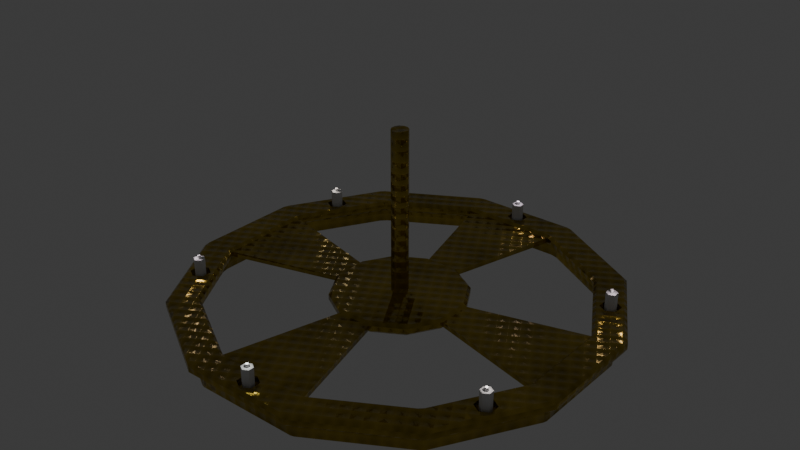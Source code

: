 # Source: Lustre_Better.blend  (saved by Blender 4.1.24; exported with 4.5.12 LTS)
import bpy
from mathutils import Matrix  # noqa: F401  (used for matrix-valued properties, if any)

bpy.ops.wm.read_factory_settings(use_empty=True)
scene = bpy.context.scene
scene.name = 'Scene'

# ---- images (referenced by path relative to the original .blend; pixels are not part of the script)
import os
ASSET_DIR = os.environ.get("B2B_ASSET_DIR", "")  # directory of the original .blend (textures are referenced by path, not embedded)
HERE = os.path.dirname(os.path.abspath(__file__))  # packed textures are extracted next to this script under _unpacked/

def load_image(name, relpath, width, height, colorspace="sRGB"):
    """Load a texture the original file referenced (path relative to the .blend, or extracted next to this script)."""
    p = next((c for c in (os.path.join(HERE, relpath), os.path.join(ASSET_DIR, relpath)) if relpath and os.path.exists(c)), "")
    if p:
        img = bpy.data.images.load(p, check_existing=True)
        img.name = name
    else:  # same state as the original file: an image datablock whose file is absent (Cycles renders it pink)
        img = bpy.data.images.new(name, width, height)
        img.source = "FILE"
        img.filepath = "//" + (relpath or name)
    img.colorspace_settings.name = colorspace
    return img
img_albedo_lustre = load_image('Albedo Lustre', 'Albedo Lustre.png', 1024, 1024, 'sRGB')

# ---- materials (node trees are filled in below, after node groups)
mat_brass = bpy.data.materials.new('Brass')
mat_candle = bpy.data.materials.new('Candle')

# ---- material node trees
mat_brass.use_nodes = True; mat_brass.node_tree.nodes.clear()
_N = mat_brass.node_tree.nodes; _L = mat_brass.node_tree.links
n0 = _N.new('ShaderNodeBsdfPrincipled'); n0.name = 'Principled BSDF'; n0.location = (10, 300)
n0.inputs[1].default_value = 0.9309
n0.inputs[2].default_value = 0.1972
n0.inputs[27].default_value = (0.0, 0.0, 0.0, 1.0)
n1 = _N.new('ShaderNodeOutputMaterial'); n1.name = 'Material Output'; n1.location = (300, 300)
n2 = _N.new('ShaderNodeTexNoise'); n2.name = 'Noise Texture'; n2.location = (-1121, 227)
n2.inputs[2].default_value = 14.9
n2.inputs[3].default_value = 15.0
n3 = _N.new('ShaderNodeValToRGB'); n3.name = 'Color Ramp'; n3.location = (-485, 313)
while len(n3.color_ramp.elements) > 1: n3.color_ramp.elements.remove(n3.color_ramp.elements[-1])
n3.color_ramp.elements[0].position = 0.0; n3.color_ramp.elements[0].color = (0.0, 0.0, 0.0, 1.0)
_e = n3.color_ramp.elements.new(1.0); _e.color = (0.8002, 0.5738, 0.0836, 1.0)
n4 = _N.new('ShaderNodeTexVoronoi'); n4.name = 'Voronoi Texture'; n4.location = (-1117, -124)
n4.normalize = True
n4.inputs[2].default_value = 80.0
n4.inputs[5].default_value = 0.0
n4.inputs[8].default_value = 0.0
n5 = _N.new('ShaderNodeMix'); n5.name = 'Mix'; n5.location = (-801, 174)
n5.clamp_factor = False
n5.inputs[0].default_value = 0.2467
n6 = _N.new('ShaderNodeBump'); n6.name = 'Bump'; n6.location = (-338, 41)
n6.inputs[0].default_value = 0.2267
n6.inputs[1].default_value = 1.0
n6.inputs[2].default_value = 1.0
n7 = _N.new('ShaderNodeMapping'); n7.name = 'Mapping'; n7.location = (-1301, 187)
n8 = _N.new('ShaderNodeTexCoord'); n8.name = 'Texture Coordinate'; n8.location = (-1481, 187)
n9 = _N.new('ShaderNodeTexImage'); n9.name = 'Image Texture'; n9.location = (-159, -288)
n9.image = img_albedo_lustre
n10 = _N.new('ShaderNodeUVMap'); n10.name = 'UV Map'; n10.location = (-383, -443)
n10.uv_map = 'UVMap'
_L.new(n0.outputs[0], n1.inputs[0])
_L.new(n5.outputs[0], n3.inputs[0])
_L.new(n3.outputs[0], n0.inputs[0])
_L.new(n2.outputs[0], n5.inputs[2])
_L.new(n4.outputs[0], n5.inputs[3])
_L.new(n5.outputs[0], n6.inputs[3])
_L.new(n6.outputs[0], n0.inputs[5])
_L.new(n7.outputs[0], n2.inputs[0])
_L.new(n8.outputs[2], n7.inputs[0])
_L.new(n7.outputs[0], n4.inputs[0])
_L.new(n10.outputs[0], n9.inputs[0])
n1.is_active_output = True

# ---- world
world_world = bpy.data.worlds.new('World'); scene.world = world_world
world_world.use_nodes = True; world_world.node_tree.nodes.clear()
_N = world_world.node_tree.nodes; _L = world_world.node_tree.links
n0 = _N.new('ShaderNodeOutputWorld'); n0.name = 'World Output'; n0.location = (300, 300)
n1 = _N.new('ShaderNodeBackground'); n1.name = 'Background'; n1.location = (10, 300)
n1.inputs[0].default_value = (0.05088, 0.05088, 0.05088, 1.0)
_L.new(n1.outputs[0], n0.inputs[0])
n0.is_active_output = True
world_world.color = (0.05088, 0.05088, 0.05088)
world_world.use_sun_shadow = False
world_world.sun_shadow_jitter_overblur = 0.0

# ---- lights
light_point = bpy.data.lights.new('Point', 'POINT')
light_point.color = (1.0, 0.8449, 0.9873)
light_point.transmission_factor = 0.0
light_point.energy = 0.5
light_point.shadow_maximum_resolution = 0.006
light_point.use_absolute_resolution = True
light_point_001 = bpy.data.lights.new('Point.001', 'POINT')
light_point_001.color = (0.9938, 1.0, 0.9678)
light_point_001.transmission_factor = 0.0
light_point_001.energy = 0.5
light_point_001.shadow_maximum_resolution = 0.006
light_point_001.use_absolute_resolution = True
light_point_002 = bpy.data.lights.new('Point.002', 'POINT')
light_point_002.color = (1.0, 0.9035, 0.838)
light_point_002.transmission_factor = 0.0
light_point_002.energy = 0.5
light_point_002.shadow_maximum_resolution = 0.006
light_point_002.use_absolute_resolution = True
light_point_003 = bpy.data.lights.new('Point.003', 'POINT')
light_point_003.color = (1.0, 0.8599, 0.9502)
light_point_003.transmission_factor = 0.0
light_point_003.energy = 0.5
light_point_003.shadow_maximum_resolution = 0.006
light_point_003.use_absolute_resolution = True
light_point_004 = bpy.data.lights.new('Point.004', 'POINT')
light_point_004.color = (1.0, 0.9147, 0.8866)
light_point_004.transmission_factor = 0.0
light_point_004.energy = 0.5
light_point_004.shadow_maximum_resolution = 0.006
light_point_004.use_absolute_resolution = True
light_point_005 = bpy.data.lights.new('Point.005', 'POINT')
light_point_005.color = (1.0, 0.838, 0.9035)
light_point_005.transmission_factor = 0.0
light_point_005.energy = 0.5
light_point_005.shadow_maximum_resolution = 0.006
light_point_005.use_absolute_resolution = True

# ---- meshes
me_circle_001 = bpy.data.meshes.new('Circle.001')
me_circle_001.from_pydata([(-0.01359, 3.245, 0.08939), (-0.09365, 3.199, 0.08939), (-0.09365, 3.107, 0.08939), (-0.01359, 3.06, 0.08939), (0.06647, 3.107, 0.08939), (0.06647, 3.199, 0.08939), (-2.817, 1.611, 0.08939), (-2.817, 1.518, 0.08939), (-2.737, 1.472, 0.08939), (-2.657, 1.518, 0.08939), (-2.657, 1.611, 0.08939), (-2.737, 1.657, 0.08939), (-2.804, -1.634, 0.08939), (-2.724, -1.681, 0.08939), (-2.644, -1.634, 0.08939), (-2.644, -1.542, 0.08939), (-2.724, -1.496, 0.08939), (-2.804, -1.542, 0.08939), (0.01359, -3.245, 0.08939), (0.09365, -3.199, 0.08939), (0.09365, -3.107, 0.08939), (0.01359, -3.06, 0.08939), (-0.06647, -3.107, 0.08939), (-0.06647, -3.199, 0.08939), (2.817, -1.611, 0.08939), (2.817, -1.518, 0.08939), (2.737, -1.472, 0.08939), (2.657, -1.518, 0.08939), (2.657, -1.611, 0.08939), (2.737, -1.657, 0.08939), (2.804, 1.634, 0.08939), (2.724, 1.681, 0.08939), (2.644, 1.634, 0.08939), (2.644, 1.542, 0.08939), (2.724, 1.496, 0.08939), (2.804, 1.542, 0.08939), (0.9105, 3.398, 0.04455), (0.8865, 3.205, 0.0), (0.8347, 3.219, 0.0), (-0.8347, 3.219, 0.0), (-0.8865, 3.205, 0.0), (-0.9105, 3.398, 0.04455), (-2.332, 2.37, 0.0), (-2.37, 2.332, 0.0), (-2.487, 2.487, 0.04455), (-3.205, 0.8865, 0.0), (-3.219, 0.8347, 0.0), (-3.398, 0.9105, 0.04455), (-3.219, -0.8347, 0.0), (-3.205, -0.8865, 0.0), (-3.398, -0.9105, 0.04455), (-2.37, -2.332, 0.0), (-2.332, -2.37, 0.0), (-2.487, -2.487, 0.04455), (-0.8865, -3.205, 0.0), (-0.8347, -3.219, 0.0), (-0.9105, -3.398, 0.04455), (0.8347, -3.219, 0.0), (0.8865, -3.205, 0.0), (0.9105, -3.398, 0.04455), (2.332, -2.37, 0.0), (2.37, -2.332, 0.0), (2.487, -2.487, 0.04455), (3.205, -0.8865, 0.0), (3.219, -0.8347, 0.0), (3.398, -0.9105, 0.04455), (3.219, 0.8347, 0.0), (3.205, 0.8865, 0.0), (3.398, 0.9105, 0.04455), (2.37, 2.332, 0.0), (2.332, 2.37, 0.0), (2.487, 2.487, 0.04455), (-0.2689, 1.004, 0.0), (-0.2808, 1.048, 0.04455), (0.2808, 1.048, 0.04455), (0.2689, 1.004, 0.0), (-0.7346, 0.7346, 0.0), (-0.7673, 0.7673, 0.04455), (-1.004, 0.2689, 0.0), (-1.048, 0.2808, 0.04455), (-1.004, -0.2689, 0.0), (-1.048, -0.2808, 0.04455), (-0.7346, -0.7346, 0.0), (-0.7673, -0.7673, 0.04455), (-0.2689, -1.004, 0.0), (-0.2808, -1.048, 0.04455), (0.2689, -1.004, 0.0), (0.2808, -1.048, 0.04455), (0.7346, -0.7346, 0.0), (0.7673, -0.7673, 0.04455), (1.004, -0.2689, 0.0), (1.048, -0.2808, 0.04455), (1.004, 0.2689, 0.0), (1.048, 0.2808, 0.04455), (0.7346, 0.7346, 0.0), (0.7673, 0.7673, 0.04455), (-0.7751, 2.893, 0.04455), (-0.879, 3.04, 0.0), (-0.7587, 3.072, 0.0), (0.7587, 3.072, 0.0), (0.879, 3.04, 0.0), (0.7751, 2.893, 0.04455), (-2.118, 2.118, 0.04455), (-2.281, 2.193, 0.0), (-2.193, 2.281, 0.0), (-2.893, 0.7751, 0.04455), (-3.072, 0.7587, 0.0), (-3.04, 0.879, 0.0), (-2.893, -0.7751, 0.04455), (-3.04, -0.879, 0.0), (-3.072, -0.7587, 0.0), (-2.118, -2.118, 0.04455), (-2.193, -2.281, 0.0), (-2.281, -2.193, 0.0), (-0.7751, -2.893, 0.04455), (-0.7587, -3.072, 0.0), (-0.879, -3.04, 0.0), (0.7751, -2.893, 0.04455), (0.879, -3.04, 0.0), (0.7587, -3.072, 0.0), (2.118, -2.118, 0.04455), (2.281, -2.193, 0.0), (2.193, -2.281, 0.0), (2.893, -0.7751, 0.04455), (3.072, -0.7587, 0.0), (3.04, -0.879, 0.0), (2.893, 0.7751, 0.04455), (3.04, 0.879, 0.0), (3.072, 0.7587, 0.0), (2.118, 2.118, 0.04455), (2.193, 2.281, 0.0), (2.281, 2.193, 0.0), (-0.7409, 2.937, 0.1702), (-0.827, 2.914, 0.1702), (-0.7751, 2.893, 0.1257), (0.7751, 2.893, 0.1257), (0.827, 2.914, 0.1702), (0.7409, 2.937, 0.1702), (-2.11, 2.173, 0.1702), (-2.173, 2.11, 0.1702), (-2.118, 2.118, 0.1257), (-2.914, 0.827, 0.1702), (-2.937, 0.7409, 0.1702), (-2.893, 0.7751, 0.1257), (-2.937, -0.7409, 0.1702), (-2.914, -0.827, 0.1702), (-2.893, -0.7751, 0.1257), (-2.173, -2.11, 0.1702), (-2.11, -2.173, 0.1702), (-2.118, -2.118, 0.1257), (-0.827, -2.914, 0.1702), (-0.7409, -2.937, 0.1702), (-0.7751, -2.893, 0.1257), (0.7409, -2.937, 0.1702), (0.827, -2.914, 0.1702), (0.7751, -2.893, 0.1257), (2.11, -2.173, 0.1702), (2.173, -2.11, 0.1702), (2.118, -2.118, 0.1257), (2.914, -0.827, 0.1702), (2.937, -0.7409, 0.1702), (2.893, -0.7751, 0.1257), (2.937, 0.7409, 0.1702), (2.914, 0.827, 0.1702), (2.893, 0.7751, 0.1257), (2.173, 2.11, 0.1702), (2.11, 2.173, 0.1702), (2.118, 2.118, 0.1257), (-0.9105, 3.398, 0.1257), (-0.9385, 3.33, 0.1702), (-0.8524, 3.353, 0.1702), (0.8524, 3.353, 0.1702), (0.9385, 3.33, 0.1702), (0.9105, 3.398, 0.1257), (-2.487, 2.487, 0.1257), (-2.478, 2.415, 0.1702), (-2.415, 2.478, 0.1702), (-3.398, 0.9105, 0.1257), (-3.353, 0.8524, 0.1702), (-3.33, 0.9385, 0.1702), (-3.398, -0.9105, 0.1257), (-3.33, -0.9385, 0.1702), (-3.353, -0.8524, 0.1702), (-2.487, -2.487, 0.1257), (-2.415, -2.478, 0.1702), (-2.478, -2.415, 0.1702), (-0.9105, -3.398, 0.1257), (-0.8524, -3.353, 0.1702), (-0.9385, -3.33, 0.1702), (0.9105, -3.398, 0.1257), (0.9385, -3.33, 0.1702), (0.8524, -3.353, 0.1702), (2.487, -2.487, 0.1257), (2.478, -2.415, 0.1702), (2.415, -2.478, 0.1702), (3.398, -0.9105, 0.1257), (3.353, -0.8524, 0.1702), (3.33, -0.9385, 0.1702), (3.398, 0.9105, 0.1257), (3.33, 0.9385, 0.1702), (3.353, 0.8524, 0.1702), (2.487, 2.487, 0.1257), (2.415, 2.478, 0.1702), (2.478, 2.415, 0.1702), (-0.2808, 1.048, 0.1257), (-0.03469, 0.1294, 0.1702), (0.03469, 0.1294, 0.1702), (0.2808, 1.048, 0.1257), (-0.7673, 0.7673, 0.1257), (-0.09476, 0.09476, 0.1702), (-1.048, 0.2808, 0.1257), (-0.1294, 0.03469, 0.1702), (-1.048, -0.2808, 0.1257), (-0.1294, -0.03469, 0.1702), (-0.7673, -0.7673, 0.1257), (-0.09476, -0.09476, 0.1702), (-0.2808, -1.048, 0.1257), (-0.03469, -0.1294, 0.1702), (0.2808, -1.048, 0.1257), (0.03469, -0.1294, 0.1702), (0.7673, -0.7673, 0.1257), (0.09476, -0.09476, 0.1702), (1.048, -0.2808, 0.1257), (0.1294, -0.03469, 0.1702), (1.048, 0.2808, 0.1257), (0.1294, 0.03469, 0.1702), (0.7673, 0.7673, 0.1257), (0.09476, 0.09476, 0.1702), (-0.2689, 1.004, 0.1702), (0.2689, 1.004, 0.1702), (-0.7346, 0.7346, 0.1702), (-1.004, 0.2689, 0.1702), (-1.004, -0.2689, 0.1702), (-0.7346, -0.7346, 0.1702), (-0.2689, -1.004, 0.1702), (0.2689, -1.004, 0.1702), (0.7346, -0.7346, 0.1702), (1.004, -0.2689, 0.1702), (1.004, 0.2689, 0.1702), (0.7346, 0.7346, 0.1702), (-0.03469, 0.1294, 2.776), (0.03469, 0.1294, 2.776), (-0.09476, 0.09476, 2.776), (-0.1294, 0.03469, 2.776), (-0.1294, -0.03469, 2.776), (-0.09476, -0.09476, 2.776), (-0.03468, -0.1294, 2.776), (0.03469, -0.1294, 2.776), (0.09476, -0.09476, 2.776), (0.1294, -0.03469, 2.776), (0.1294, 0.03469, 2.776), (0.09476, 0.09476, 2.776), (-0.01359, 3.317, 0.1702), (-0.1559, 3.235, 0.1702), (0.1287, 3.235, 0.1702), (0.1287, 3.071, 0.1702), (-0.1559, 3.071, 0.1702), (-0.01359, 2.989, 0.1702), (2.724, 1.752, 0.1702), (2.866, 1.67, 0.1702), (2.581, 1.67, 0.1702), (-2.737, 1.729, 0.1702), (-2.88, 1.647, 0.1702), (-2.595, 1.647, 0.1702), (2.866, 1.506, 0.1702), (2.581, 1.506, 0.1702), (2.724, 1.424, 0.1702), (-2.595, 1.483, 0.1702), (-2.88, 1.483, 0.1702), (2.88, -1.483, 0.1702), (2.737, -1.4, 0.1702), (2.88, -1.647, 0.1702), (2.737, -1.729, 0.1702), (2.595, -1.647, 0.1702), (2.595, -1.483, 0.1702), (0.01359, -3.317, 0.1702), (0.1559, -3.071, 0.1702), (0.1559, -3.235, 0.1702), (0.01359, -2.989, 0.1702), (-0.1287, -3.071, 0.1702), (-0.1287, -3.235, 0.1702), (-0.1287, -3.164, 0.1702), (-2.581, -1.67, 0.1702), (-2.581, -1.506, 0.1702), (-2.724, -1.424, 0.1702), (-2.737, 1.4, 0.1702), (-2.724, -1.752, 0.1702), (-2.866, -1.506, 0.1702), (-2.866, -1.67, 0.1702), (-0.01359, 2.989, 0.08939), (-0.1559, 3.071, 0.08939), (-0.1559, 3.235, 0.08939), (-0.01359, 3.317, 0.08939), (0.1287, 3.071, 0.08939), (0.1287, 3.235, 0.08939), (-2.595, 1.483, 0.08939), (-2.737, 1.4, 0.08939), (-2.88, 1.483, 0.08939), (-2.88, 1.647, 0.08939), (-2.595, 1.647, 0.08939), (-2.737, 1.729, 0.08939), (-2.581, -1.506, 0.08939), (-2.581, -1.67, 0.08939), (-2.724, -1.752, 0.08939), (-2.866, -1.67, 0.08939), (-2.724, -1.424, 0.08939), (-2.866, -1.506, 0.08939), (0.01359, -2.989, 0.08939), (0.1559, -3.071, 0.08939), (0.1559, -3.235, 0.08939), (0.01359, -3.317, 0.08939), (-0.1287, -3.071, 0.08939), (-0.1287, -3.235, 0.08939), (2.595, -1.483, 0.08939), (2.737, -1.4, 0.08939), (2.88, -1.483, 0.08939), (2.88, -1.647, 0.08939), (2.595, -1.647, 0.08939), (2.737, -1.729, 0.08939), (2.581, 1.506, 0.08939), (2.581, 1.67, 0.08939), (2.724, 1.752, 0.08939), (2.866, 1.67, 0.08939), (2.724, 1.424, 0.08939), (2.866, 1.506, 0.08939), (-0.01359, 3.127, 0.4097), (-0.03637, 3.14, 0.4097), (-0.03637, 3.166, 0.4097), (-0.01359, 3.179, 0.4097), (0.009194, 3.14, 0.4097), (0.009194, 3.166, 0.4097), (-2.714, 1.552, 0.4097), (-2.737, 1.538, 0.4097), (-2.76, 1.552, 0.4097), (-2.76, 1.578, 0.4097), (-2.714, 1.578, 0.4097), (-2.737, 1.591, 0.4097), (-2.701, -1.575, 0.4097), (-2.701, -1.601, 0.4097), (-2.724, -1.614, 0.4097), (-2.746, -1.601, 0.4097), (-2.724, -1.562, 0.4097), (-2.746, -1.575, 0.4097), (0.01359, -3.127, 0.4097), (0.03637, -3.14, 0.4097), (0.03637, -3.166, 0.4097), (0.01359, -3.179, 0.4097), (-0.009193, -3.14, 0.4097), (-0.009193, -3.166, 0.4097), (2.714, -1.552, 0.4097), (2.737, -1.538, 0.4097), (2.76, -1.552, 0.4097), (2.76, -1.578, 0.4097), (2.714, -1.578, 0.4097), (2.737, -1.591, 0.4097), (2.701, 1.575, 0.4097), (2.701, 1.601, 0.4097), (2.724, 1.614, 0.4097), (2.746, 1.601, 0.4097), (2.724, 1.562, 0.4097), (2.746, 1.575, 0.4097), (-0.01359, 3.06, 0.4097), (-0.09365, 3.107, 0.4097), (-0.09365, 3.199, 0.4097), (-0.01359, 3.245, 0.4097), (0.06647, 3.107, 0.4097), (0.06647, 3.199, 0.4097), (-2.657, 1.518, 0.4097), (-2.737, 1.472, 0.4097), (-2.817, 1.518, 0.4097), (-2.817, 1.611, 0.4097), (-2.657, 1.611, 0.4097), (-2.737, 1.657, 0.4097), (-2.644, -1.542, 0.4097), (-2.644, -1.634, 0.4097), (-2.724, -1.681, 0.4097), (-2.804, -1.634, 0.4097), (-2.724, -1.496, 0.4097), (-2.804, -1.542, 0.4097), (0.01359, -3.06, 0.4097), (0.09365, -3.107, 0.4097), (0.09365, -3.199, 0.4097), (0.01359, -3.245, 0.4097), (-0.06647, -3.107, 0.4097), (-0.06647, -3.199, 0.4097), (2.657, -1.518, 0.4097), (2.737, -1.472, 0.4097), (2.817, -1.518, 0.4097), (2.817, -1.611, 0.4097), (2.657, -1.611, 0.4097), (2.737, -1.657, 0.4097), (2.644, 1.542, 0.4097), (2.644, 1.634, 0.4097), (2.724, 1.681, 0.4097), (2.804, 1.634, 0.4097), (2.724, 1.496, 0.4097), (2.804, 1.542, 0.4097), (-0.01359, 3.127, 0.4593), (-0.03637, 3.14, 0.4593), (-0.03637, 3.166, 0.4593), (-0.01359, 3.179, 0.4593), (0.009194, 3.14, 0.4593), (0.009194, 3.166, 0.4593), (-2.714, 1.552, 0.4593), (-2.737, 1.538, 0.4593), (-2.76, 1.552, 0.4593), (-2.76, 1.578, 0.4593), (-2.714, 1.578, 0.4593), (-2.737, 1.591, 0.4593), (-2.701, -1.575, 0.4593), (-2.701, -1.601, 0.4593), (-2.724, -1.614, 0.4593), (-2.746, -1.601, 0.4593), (-2.724, -1.562, 0.4593), (-2.746, -1.575, 0.4593), (0.01359, -3.127, 0.4593), (0.03637, -3.14, 0.4593), (0.03637, -3.166, 0.4593), (0.01359, -3.179, 0.4593), (-0.009193, -3.14, 0.4593), (-0.009193, -3.166, 0.4593), (2.714, -1.552, 0.4593), (2.737, -1.538, 0.4593), (2.76, -1.552, 0.4593), (2.76, -1.578, 0.4593), (2.714, -1.578, 0.4593), (2.737, -1.591, 0.4593), (2.701, 1.575, 0.4593), (2.701, 1.601, 0.4593), (2.724, 1.614, 0.4593), (2.746, 1.601, 0.4593), (2.724, 1.562, 0.4593), (2.746, 1.575, 0.4593), (0.9385, 3.33, 0.0), (0.8524, 3.353, 0.0), (-0.8524, 3.353, 0.0), (-0.9385, 3.33, 0.0), (-2.415, 2.478, 0.0), (-2.478, 2.415, 0.0), (-3.33, 0.9385, 0.0), (-3.353, 0.8524, 0.0), (-3.353, -0.8524, 0.0), (-3.33, -0.9385, 0.0), (-2.478, -2.415, 0.0), (-2.415, -2.478, 0.0), (-0.9385, -3.33, 0.0), (-0.8524, -3.353, 0.0), (0.8524, -3.353, 0.0), (0.9385, -3.33, 0.0), (2.415, -2.478, 0.0), (2.478, -2.415, 0.0), (3.33, -0.9385, 0.0), (3.353, -0.8524, 0.0), (3.353, 0.8524, 0.0), (3.33, 0.9385, 0.0), (2.478, 2.415, 0.0), (2.415, 2.478, 0.0), (-0.827, 2.914, 0.0), (-0.7409, 2.937, 0.0), (0.7409, 2.937, 0.0), (0.827, 2.914, 0.0), (-2.173, 2.11, 0.0), (-2.11, 2.173, 0.0), (-2.937, 0.7409, 0.0), (-2.914, 0.827, 0.0), (-2.914, -0.827, 0.0), (-2.937, -0.7409, 0.0), (-2.11, -2.173, 0.0), (-2.173, -2.11, 0.0), (-0.7409, -2.937, 0.0), (-0.827, -2.914, 0.0), (0.827, -2.914, 0.0), (0.7409, -2.937, 0.0), (2.173, -2.11, 0.0), (2.11, -2.173, 0.0), (2.937, -0.7409, 0.0), (2.914, -0.827, 0.0), (2.914, 0.827, 0.0), (2.937, 0.7409, 0.0), (2.11, 2.173, 0.0), (2.173, 2.11, 0.0), (-0.8347, 3.219, -0.2677), (-0.7587, 3.072, -0.2677), (-0.879, 3.04, -0.2677), (-0.8865, 3.205, -0.2677), (0.7587, 3.072, -0.2677), (0.8347, 3.219, -0.2677), (0.8865, 3.205, -0.2677), (0.879, 3.04, -0.2677), (-2.332, 2.37, -0.2677), (-2.193, 2.281, -0.2677), (-2.281, 2.193, -0.2677), (-2.37, 2.332, -0.2677), (-3.205, 0.8865, -0.2677), (-3.04, 0.879, -0.2677), (-3.072, 0.7587, -0.2677), (-3.219, 0.8347, -0.2677), (-3.219, -0.8347, -0.2677), (-3.072, -0.7587, -0.2677), (-3.04, -0.879, -0.2677), (-3.205, -0.8865, -0.2677), (-2.37, -2.332, -0.2677), (-2.281, -2.193, -0.2677), (-2.193, -2.281, -0.2677), (-2.332, -2.37, -0.2677), (-0.8865, -3.205, -0.2677), (-0.879, -3.04, -0.2677), (-0.7587, -3.072, -0.2677), (-0.8347, -3.219, -0.2677), (0.8347, -3.219, -0.2677), (0.7587, -3.072, -0.2677), (0.879, -3.04, -0.2677), (0.8865, -3.205, -0.2677), (2.332, -2.37, -0.2677), (2.193, -2.281, -0.2677), (2.281, -2.193, -0.2677), (2.37, -2.332, -0.2677), (3.205, -0.8865, -0.2677), (3.04, -0.879, -0.2677), (3.072, -0.7587, -0.2677), (3.219, -0.8347, -0.2677), (3.219, 0.8347, -0.2677), (3.072, 0.7587, -0.2677), (3.04, 0.879, -0.2677), (3.205, 0.8865, -0.2677), (2.37, 2.332, -0.2677), (2.281, 2.193, -0.2677), (2.193, 2.281, -0.2677), (2.332, 2.37, -0.2677)], [], [(292, 294, 254, 252), (289, 290, 256, 257), (293, 289, 257, 255), (291, 292, 252, 253), (290, 291, 253, 256), (294, 293, 255, 254), (33, 34, 395, 391), (298, 300, 261, 262), (295, 296, 285, 267), (299, 295, 267, 263), (297, 298, 262, 268), (296, 297, 268, 285), (300, 299, 263, 261), (8, 9, 367, 368), (304, 306, 287, 288), (301, 302, 282, 283), (305, 301, 283, 284), (303, 304, 288, 286), (302, 303, 286, 282), (306, 305, 284, 287), (19, 20, 380, 381), (310, 312, 280, 275), (307, 308, 276, 278), (311, 307, 278, 279), (309, 310, 275, 277), (308, 309, 277, 276), (312, 311, 279, 281, 280), (30, 31, 393, 394), (316, 318, 272, 271), (313, 314, 270, 274), (317, 313, 274, 273), (315, 316, 271, 269), (314, 315, 269, 270), (318, 317, 273, 272), (5, 0, 364, 366), (322, 324, 264, 259), (319, 320, 260, 265), (323, 319, 265, 266), (321, 322, 259, 258), (320, 321, 258, 260), (324, 323, 266, 264), (20, 21, 379, 380), (73, 77, 208, 204), (71, 36, 173, 201), (44, 47, 177, 174), (47, 50, 180, 177), (50, 53, 183, 180), (53, 56, 186, 183), (56, 59, 189, 186), (59, 62, 192, 189), (62, 65, 195, 192), (65, 68, 198, 195), (68, 71, 201, 198), (204, 207, 135, 134), (66, 521, 524, 67), (283, 147, 145, 144, 142, 141, 139, 267, 285, 268, 262, 179, 178, 182, 181, 288, 287, 284), (196, 200, 199, 264, 266, 265, 165, 163, 162, 160, 159, 157, 274, 270, 269, 271, 197), (217, 219, 247, 246), (130, 527, 526, 131), (77, 79, 210, 208), (123, 120, 158, 161), (38, 486, 481, 39), (224, 222, 161, 164), (63, 517, 520, 64), (129, 126, 164, 167), (72, 75, 94, 92, 90, 88, 86, 84, 82, 80, 78, 76), (41, 44, 174, 168), (95, 74, 207, 226), (105, 102, 140, 143), (212, 210, 143, 146), (127, 523, 522, 128), (81, 83, 214, 212), (100, 488, 527, 130), (83, 85, 216, 214), (102, 96, 134, 140), (60, 513, 516, 61), (218, 216, 152, 155), (101, 129, 167, 135), (124, 519, 518, 125), (87, 89, 220, 218), (81, 212, 146, 108), (131, 526, 523, 127), (89, 91, 222, 220), (111, 108, 146, 149), (57, 509, 512, 58), (93, 224, 164, 126), (114, 111, 149, 152), (70, 528, 487, 37), (93, 95, 226, 224), (87, 218, 155, 117), (121, 515, 514, 122), (73, 204, 134, 96), (120, 117, 155, 158), (36, 433, 434), (435, 436, 41), (437, 438, 44), (439, 440, 47), (441, 442, 50), (443, 444, 53), (445, 446, 56), (447, 448, 59), (449, 450, 62), (451, 452, 65), (453, 454, 68), (455, 456, 71), (96, 457, 458), (459, 460, 101), (102, 461, 462), (105, 463, 464), (108, 465, 466), (111, 467, 468), (114, 469, 470), (117, 471, 472), (120, 473, 474), (123, 475, 476), (126, 477, 478), (129, 479, 480), (132, 133, 134), (135, 136, 137), (138, 139, 140), (141, 142, 143), (144, 145, 146), (147, 148, 149), (150, 151, 152), (153, 154, 155), (156, 157, 158), (159, 160, 161), (162, 163, 164), (165, 166, 167), (168, 169, 170), (171, 172, 173), (174, 175, 176), (177, 178, 179), (180, 181, 182), (183, 184, 185), (186, 187, 188), (189, 190, 191), (192, 193, 194), (195, 196, 197), (198, 199, 200), (201, 202, 203), (458, 459, 101, 96), (462, 457, 96, 102), (464, 461, 102, 105), (466, 463, 105, 108), (468, 465, 108, 111), (470, 467, 111, 114), (472, 469, 114, 117), (474, 471, 117, 120), (476, 473, 120, 123), (478, 475, 123, 126), (480, 477, 126, 129), (460, 479, 129, 101), (41, 36, 434, 435), (44, 41, 436, 437), (47, 44, 438, 439), (50, 47, 440, 441), (53, 50, 442, 443), (56, 53, 444, 445), (59, 56, 446, 447), (62, 59, 448, 449), (65, 62, 450, 451), (68, 65, 452, 453), (71, 68, 454, 455), (36, 71, 456, 433), (128, 522, 519, 124), (54, 505, 508, 55), (67, 524, 525, 69), (118, 511, 510, 119), (125, 518, 515, 121), (51, 501, 504, 52), (64, 520, 521, 66), (115, 507, 506, 116), (122, 514, 511, 118), (48, 497, 500, 49), (61, 516, 517, 63), (112, 503, 502, 113), (73, 74, 75, 72), (77, 73, 72, 76), (79, 77, 76, 78), (81, 79, 78, 80), (83, 81, 80, 82), (85, 83, 82, 84), (87, 85, 84, 86), (89, 87, 86, 88), (91, 89, 88, 90), (93, 91, 90, 92), (95, 93, 92, 94), (74, 95, 94, 75), (134, 135, 137, 132), (140, 134, 133, 138), (143, 140, 139, 141), (146, 143, 142, 144), (149, 146, 145, 147), (152, 149, 148, 150), (155, 152, 151, 153), (158, 155, 154, 156), (161, 158, 157, 159), (164, 161, 160, 162), (167, 164, 163, 165), (135, 167, 166, 136), (170, 171, 173, 168), (176, 169, 168, 174), (179, 175, 174, 177), (182, 178, 177, 180), (185, 181, 180, 183), (188, 184, 183, 186), (191, 187, 186, 189), (194, 190, 189, 192), (197, 193, 192, 195), (200, 196, 195, 198), (203, 199, 198, 201), (172, 202, 201, 173), (18, 23, 22, 21, 20, 19, 309, 308, 307, 311, 312, 310), (328, 330, 366, 364, 363, 362, 361, 325, 326, 327), (24, 29, 28, 317, 318, 316), (228, 229, 207, 204), (230, 228, 204, 208), (231, 230, 208, 210), (232, 231, 210, 212), (233, 232, 212, 214), (234, 233, 214, 216), (235, 234, 216, 218), (236, 235, 218, 220), (237, 236, 220, 222), (238, 237, 222, 224), (239, 238, 224, 226), (229, 239, 226, 207), (36, 41, 168, 173), (234, 235, 236, 237, 238, 239, 229, 228, 230, 209, 205, 206, 227, 225, 223, 221, 219, 217, 215, 213, 232, 233), (356, 357, 358, 394, 393, 392, 391, 395, 396, 360, 359, 355), (240, 242, 243, 244, 245, 246, 247, 248, 249, 250, 251, 241), (211, 213, 244, 243), (225, 227, 251, 250), (206, 205, 240, 241), (219, 221, 248, 247), (213, 215, 245, 244), (227, 206, 241, 251), (205, 209, 242, 240), (221, 223, 249, 248), (215, 217, 246, 245), (209, 211, 243, 242), (223, 225, 250, 249), (216, 85, 114, 152), (85, 87, 117, 114), (207, 74, 101, 135), (74, 73, 96, 101), (222, 91, 123, 161), (91, 93, 126, 123), (210, 79, 105, 143), (79, 81, 108, 105), (253, 132, 137, 255, 257, 256), (277, 153, 151, 281, 279, 278, 276), (5, 4, 293, 294), (12, 17, 16, 15, 301, 305, 306, 304, 303, 302, 14, 13), (1, 0, 5, 294, 292, 291, 290, 289, 293, 4, 3, 2), (6, 11, 300, 298, 297, 7), (15, 14, 302, 301), (8, 7, 297, 296, 295, 299, 300, 11, 10, 9), (19, 18, 310, 309), (25, 24, 316, 315, 314, 313, 317, 28, 27, 26), (202, 172, 171, 170, 169, 176, 175, 179, 262, 261, 263, 267, 139, 138, 133, 132, 253, 252, 254, 255, 137, 136, 166, 165, 265, 260, 258, 259, 264, 199, 203), (31, 30, 322, 321, 320, 319, 323, 34, 33, 32), (356, 355, 427, 428), (325, 329, 401, 397), (341, 342, 414, 413), (354, 352, 424, 426), (328, 327, 399, 400), (337, 341, 413, 409), (18, 19, 381, 382), (7, 8, 368, 369), (34, 35, 396, 395), (21, 22, 383, 379), (6, 7, 369, 370), (35, 30, 394, 396), (22, 23, 384, 383), (9, 10, 371, 367), (23, 18, 382, 384), (10, 11, 372, 371), (26, 27, 385, 386), (11, 6, 370, 372), (25, 26, 386, 387), (14, 15, 373, 374), (24, 25, 387, 388), (13, 14, 374, 375), (2, 3, 361, 362), (27, 28, 389, 385), (12, 13, 375, 376), (1, 2, 362, 363), (28, 29, 390, 389), (15, 16, 377, 373), (0, 1, 363, 364), (29, 24, 388, 390), (16, 17, 378, 377), (3, 4, 365, 361), (32, 33, 391, 392), (17, 12, 376, 378), (4, 5, 366, 365), (31, 32, 392, 393), (30, 35, 34, 323, 324, 322), (332, 333, 369, 368, 367, 371, 335, 331), (340, 342, 378, 376, 375, 374, 373, 337, 338, 339), (334, 336, 335, 371, 372, 370, 369, 333), (352, 354, 353, 349, 385, 389, 390, 388, 387, 351), (345, 346, 382, 381), (350, 351, 387, 386, 385, 349), (347, 343, 344, 345, 381, 380, 379, 383, 384, 382, 346, 348), (342, 341, 337, 373, 377, 378), (358, 360, 396, 394), (401, 402, 400, 399, 398, 397), (407, 408, 406, 405, 404, 403), (413, 414, 412, 411, 410, 409), (419, 420, 418, 417, 416, 415), (425, 426, 424, 423, 422, 421), (431, 432, 430, 429, 428, 427), (342, 340, 412, 414), (329, 330, 402, 401), (357, 356, 428, 429), (344, 343, 415, 416), (330, 328, 400, 402), (358, 357, 429, 430), (345, 344, 416, 417), (332, 331, 403, 404), (355, 359, 431, 427), (346, 345, 417, 418), (333, 332, 404, 405), (359, 360, 432, 431), (343, 347, 419, 415), (334, 333, 405, 406), (360, 358, 430, 432), (347, 348, 420, 419), (331, 335, 407, 403), (348, 346, 418, 420), (335, 336, 408, 407), (350, 349, 421, 422), (336, 334, 406, 408), (351, 350, 422, 423), (338, 337, 409, 410), (352, 351, 423, 424), (339, 338, 410, 411), (326, 325, 397, 398), (349, 353, 425, 421), (340, 339, 411, 412), (327, 326, 398, 399), (353, 354, 426, 425), (37, 38, 39, 40, 42, 43, 45, 46, 48, 49, 51, 52, 54, 55, 57, 58, 60, 61, 450, 449, 448, 447, 446, 445, 444, 443, 442, 441, 440, 439, 438, 437, 436, 435, 434, 433, 456, 455, 454, 453, 66, 67, 69, 70), (99, 100, 130, 479, 460, 459, 458, 98), (121, 122, 118, 119, 115, 116, 112, 113, 109, 110, 106, 107, 103, 104, 97, 98, 458, 457, 462, 461, 464, 463, 466, 465, 468, 467, 470, 469, 472, 471, 474, 473, 476, 475, 478, 477, 480, 479, 130, 131, 127, 128, 124, 125), (213, 211, 209, 230, 231, 232), (63, 64, 66, 453, 452, 451, 450, 61), (526, 525, 524, 523), (330, 329, 325, 361, 365, 366), (184, 188, 187, 191, 190, 194, 193, 197, 271, 272, 273, 274, 157, 156, 154, 153, 277, 275, 280, 281, 151, 150, 148, 147, 283, 282, 286, 288, 181, 185), (517, 516, 513, 512, 509, 508, 505, 504, 501, 500, 497, 496, 493, 492, 489, 484, 481, 486, 487, 528, 525, 526, 527, 488, 485, 482, 483, 490, 491, 494, 495, 498, 499, 502, 503, 506, 507, 510, 511, 514, 515, 518, 519, 522, 523, 524, 521, 520), (40, 484, 489, 42), (98, 482, 485, 99), (69, 525, 528, 70), (43, 492, 493, 45), (104, 490, 483, 97), (97, 483, 482, 98), (46, 496, 497, 48), (107, 494, 491, 103), (99, 485, 488, 100), (49, 500, 501, 51), (37, 487, 486, 38), (110, 498, 495, 106), (103, 491, 490, 104), (52, 504, 505, 54), (39, 481, 484, 40), (113, 502, 499, 109), (106, 495, 494, 107), (55, 508, 509, 57), (42, 489, 492, 43), (116, 506, 503, 112), (109, 499, 498, 110), (58, 512, 513, 60), (45, 493, 496, 46), (119, 510, 507, 115)])
me_circle_001.polygons.foreach_set('use_smooth', [True] * 378)
me_circle_001.polygons.foreach_set('material_index', [0, 0, 0, 0, 0, 0, 1, 0, 0, 0, 0, 0, 0, 1, 0, 0, 0, 0, 0, 0, 1, 0, 0, 0, 0, 0, 0, 1, 0, 0, 0, 0, 0, 0, 1, 0, 0, 0, 0, 0, 0, 1, 0, 0, 0, 0, 0, 0, 0, 0, 0, 0, 0, 0, 0, 0, 0, 0, 0, 0, 0, 0, 0, 0, 0, 0, 0, 0, 0, 0, 0, 0, 0, 0, 0, 0, 0, 0, 0, 0, 0, 0, 0, 0, 0, 0, 0, 0, 0, 0, 0, 0, 0, 0, 0, 0, 0, 0, 0, 0, 0, 0, 0, 0, 0, 0, 0, 0, 0, 0, 0, 0, 0, 0, 0, 0, 0, 0, 0, 0, 0, 0, 0, 0, 0, 0, 0, 0, 0, 0, 0, 0, 0, 0, 0, 0, 0, 0, 0, 0, 0, 0, 0, 0, 0, 0, 0, 0, 0, 0, 0, 0, 0, 0, 0, 0, 0, 0, 0, 0, 0, 0, 0, 0, 0, 0, 0, 0, 0, 0, 0, 0, 0, 0, 0, 0, 0, 0, 0, 0, 0, 0, 0, 0, 0, 0, 0, 0, 0, 0, 0, 0, 0, 0, 0, 0, 0, 0, 0, 0, 0, 0, 0, 0, 0, 0, 0, 0, 0, 0, 0, 0, 0, 0, 1, 0, 0, 0, 0, 0, 0, 0, 0, 0, 0, 0, 0, 0, 0, 0, 1, 0, 0, 0, 0, 0, 0, 0, 0, 0, 0, 0, 0, 0, 0, 0, 0, 0, 0, 0, 0, 0, 0, 0, 0, 0, 0, 0, 0, 0, 0, 0, 0, 1, 1, 1, 1, 1, 1, 1, 1, 1, 1, 1, 1, 1, 1, 1, 1, 1, 1, 1, 1, 1, 1, 1, 1, 1, 1, 1, 1, 1, 1, 1, 1, 1, 1, 1, 1, 0, 1, 1, 1, 1, 1, 1, 1, 1, 1, 1, 1, 1, 1, 1, 1, 1, 1, 1, 1, 1, 1, 1, 1, 1, 1, 1, 1, 1, 1, 1, 1, 1, 1, 1, 1, 1, 1, 1, 1, 1, 1, 1, 1, 1, 1, 0, 0, 0, 0, 0, 0, 1, 0, 0, 0, 0, 0, 0, 0, 0, 0, 0, 0, 0, 0, 0, 0, 0, 0, 0, 0, 0, 0, 0, 0, 0, 0, 0])
_k = set([(0, 1), (0, 5), (0, 364), (1, 2), (1, 363), (2, 3), (2, 362), (3, 4), (3, 361), (4, 5), (4, 365), (5, 366), (6, 7), (6, 11), (6, 370), (7, 8), (7, 369), (8, 9), (8, 368), (9, 10), (9, 367), (10, 11), (10, 371), (11, 372), (12, 13), (12, 17), (12, 376), (13, 14), (13, 375), (14, 15), (14, 374), (15, 16), (15, 373), (16, 17), (16, 377), (17, 378), (18, 19), (18, 23), (18, 382), (19, 20), (19, 381), (20, 21), (20, 380), (21, 22), (21, 379), (22, 23), (22, 383), (23, 384), (24, 25), (24, 29), (24, 388), (25, 26), (25, 387), (26, 27), (26, 386), (27, 28), (27, 385), (28, 29), (28, 389), (29, 390), (30, 31), (30, 35), (30, 394), (31, 32), (31, 393), (32, 33), (32, 392), (33, 34), (33, 391), (34, 35), (34, 395), (35, 396), (36, 41), (36, 71), (36, 173), (37, 38), (37, 70), (38, 39), (39, 40), (40, 42), (41, 44), (41, 168), (42, 43), (43, 45), (44, 47), (44, 174), (45, 46), (46, 48), (47, 50), (47, 177), (48, 49), (49, 51), (50, 53), (50, 180), (51, 52), (52, 54), (53, 56), (53, 183), (54, 55), (55, 57), (56, 59), (56, 186), (57, 58), (58, 60), (59, 62), (59, 189), (60, 61), (61, 63), (62, 65), (62, 192), (63, 64), (64, 66), (65, 68), (65, 195), (66, 67), (67, 69), (68, 71), (68, 198), (69, 70), (71, 201), (72, 75), (72, 76), (73, 74), (73, 77), (73, 96), (73, 204), (74, 95), (74, 101), (74, 207), (75, 94), (76, 78), (77, 79), (77, 208), (78, 80), (79, 81), (79, 105), (79, 210), (80, 82), (81, 83), (81, 108), (81, 212), (82, 84), (83, 85), (84, 86), (85, 87), (85, 114), (85, 216), (86, 88), (87, 89), (87, 117), (87, 218), (88, 90), (89, 91), (90, 92), (91, 93), (91, 123), (91, 222), (92, 94), (93, 95), (93, 126), (93, 224), (96, 101), (96, 102), (96, 134), (97, 98), (97, 104), (98, 99), (99, 100), (100, 130), (101, 129), (101, 135), (102, 105), (102, 140), (103, 104), (103, 107), (105, 108), (105, 143), (106, 107), (106, 110), (108, 111), (108, 146), (109, 110), (109, 113), (111, 114), (111, 149), (112, 113), (112, 116), (114, 117), (114, 152), (115, 116), (115, 119), (117, 120), (117, 155), (118, 119), (118, 122), (120, 123), (120, 158), (121, 122), (121, 125), (123, 126), (123, 161), (124, 125), (124, 128), (126, 129), (126, 164), (127, 128), (127, 131), (129, 167), (130, 131), (132, 133), (132, 137), (133, 138), (134, 135), (134, 140), (134, 204), (135, 167), (135, 207), (136, 137), (136, 166), (138, 139), (139, 141), (140, 143), (141, 142), (142, 144), (143, 146), (143, 210), (144, 145), (145, 147), (146, 149), (146, 212), (147, 148), (148, 150), (149, 152), (150, 151), (151, 153), (152, 155), (152, 216), (153, 154), (154, 156), (155, 158), (155, 218), (156, 157), (157, 159), (158, 161), (159, 160), (160, 162), (161, 164), (161, 222), (162, 163), (163, 165), (164, 167), (164, 224), (165, 166), (168, 173), (168, 174), (169, 170), (169, 176), (170, 171), (171, 172), (172, 202), (173, 201), (174, 177), (175, 176), (175, 179), (177, 180), (178, 179), (178, 182), (180, 183), (181, 182), (181, 185), (183, 186), (184, 185), (184, 188), (186, 189), (187, 188), (187, 191), (189, 192), (190, 191), (190, 194), (192, 195), (193, 194), (193, 197), (195, 198), (196, 197), (196, 200), (198, 201), (199, 200), (199, 203), (202, 203), (204, 207), (204, 208), (205, 206), (205, 209), (206, 227), (206, 241), (207, 226), (208, 210), (209, 211), (209, 242), (210, 212), (211, 213), (212, 214), (213, 215), (213, 244), (214, 216), (215, 217), (215, 245), (216, 218), (217, 219), (218, 220), (219, 221), (219, 247), (220, 222), (221, 223), (221, 248), (222, 224), (223, 225), (224, 226), (225, 227), (228, 229), (228, 230), (229, 239), (230, 231), (231, 232), (232, 233), (233, 234), (234, 235), (235, 236), (236, 237), (237, 238), (238, 239), (240, 241), (240, 242), (241, 251), (242, 243), (243, 244), (244, 245), (245, 246), (246, 247), (247, 248), (248, 249), (249, 250), (250, 251), (252, 253), (252, 254), (252, 292), (253, 256), (253, 291), (254, 255), (254, 294), (255, 257), (255, 293), (256, 257), (256, 290), (257, 289), (258, 259), (258, 260), (258, 321), (259, 264), (259, 322), (260, 265), (260, 320), (261, 262), (261, 263), (261, 300), (262, 268), (262, 298), (263, 267), (263, 299), (264, 266), (264, 324), (265, 266), (265, 319), (266, 323), (267, 285), (267, 295), (268, 285), (268, 297), (269, 270), (269, 271), (269, 315), (270, 274), (270, 314), (271, 272), (271, 316), (272, 273), (272, 318), (273, 274), (273, 317), (274, 313), (275, 277), (275, 280), (275, 310), (276, 277), (276, 278), (276, 308), (277, 309), (278, 279), (278, 307), (279, 281), (279, 311), (280, 281), (280, 312), (282, 283), (282, 286), (282, 302), (283, 284), (283, 301), (284, 287), (284, 305), (285, 296), (286, 288), (286, 303), (287, 288), (287, 306), (288, 304), (289, 290), (289, 293), (290, 291), (291, 292), (292, 294), (293, 294), (295, 296), (295, 299), (296, 297), (297, 298), (298, 300), (299, 300), (301, 302), (301, 305), (302, 303), (303, 304), (304, 306), (305, 306), (307, 308), (307, 311), (308, 309), (309, 310), (310, 312), (311, 312), (313, 314), (313, 317), (314, 315), (315, 316), (316, 318), (317, 318), (319, 320), (319, 323), (320, 321), (321, 322), (322, 324), (323, 324), (325, 326), (325, 329), (325, 397), (326, 327), (326, 398), (327, 328), (327, 399), (328, 330), (328, 400), (329, 330), (329, 401), (330, 402), (331, 332), (331, 335), (331, 403), (332, 333), (332, 404), (333, 334), (333, 405), (334, 336), (334, 406), (335, 336), (335, 407), (336, 408), (337, 338), (337, 341), (337, 409), (338, 339), (338, 410), (339, 340), (339, 411), (340, 342), (340, 412), (341, 342), (341, 413), (342, 414), (343, 344), (343, 347), (343, 415), (344, 345), (344, 416), (345, 346), (345, 417), (346, 348), (346, 418), (347, 348), (347, 419), (348, 420), (349, 350), (349, 353), (349, 421), (350, 351), (350, 422), (351, 352), (351, 423), (352, 354), (352, 424), (353, 354), (353, 425), (354, 426), (355, 356), (355, 359), (355, 427), (356, 357), (356, 428), (357, 358), (357, 429), (358, 360), (358, 430), (359, 360), (359, 431), (360, 432), (361, 362), (361, 365), (362, 363), (363, 364), (364, 366), (365, 366), (367, 368), (367, 371), (368, 369), (369, 370), (370, 372), (371, 372), (373, 374), (373, 377), (374, 375), (375, 376), (376, 378), (377, 378), (379, 380), (379, 383), (380, 381), (381, 382), (382, 384), (383, 384), (385, 386), (385, 389), (386, 387), (387, 388), (388, 390), (389, 390), (391, 392), (391, 395), (392, 393), (393, 394), (394, 396), (395, 396), (397, 398), (397, 401), (398, 399), (399, 400), (400, 402), (401, 402), (403, 404), (403, 407), (404, 405), (405, 406), (406, 408), (407, 408), (409, 410), (409, 413), (410, 411), (411, 412), (412, 414), (413, 414), (415, 416), (415, 419), (416, 417), (417, 418), (418, 420), (419, 420), (421, 422), (421, 425), (422, 423), (423, 424), (424, 426), (425, 426), (427, 428), (427, 431), (428, 429), (429, 430), (430, 432), (431, 432), (433, 434), (433, 456), (434, 435), (435, 436), (436, 437), (437, 438), (438, 439), (439, 440), (440, 441), (441, 442), (442, 443), (443, 444), (444, 445), (445, 446), (446, 447), (447, 448), (448, 449), (449, 450), (450, 451), (451, 452), (452, 453), (453, 454), (454, 455), (455, 456), (457, 458), (457, 462), (458, 459), (459, 460), (460, 479), (461, 462), (461, 464), (463, 464), (463, 466), (465, 466), (465, 468), (467, 468), (467, 470), (469, 470), (469, 472), (471, 472), (471, 474), (473, 474), (473, 476), (475, 476), (475, 478), (477, 478), (477, 480), (479, 480), (481, 484), (481, 486), (482, 483), (482, 485), (483, 490), (484, 489), (485, 488), (486, 487), (487, 528), (488, 527), (489, 492), (490, 491), (491, 494), (492, 493), (493, 496), (494, 495), (495, 498), (496, 497), (497, 500), (498, 499), (499, 502), (500, 501), (501, 504), (502, 503), (503, 506), (504, 505), (505, 508), (506, 507), (507, 510), (508, 509), (509, 512), (510, 511), (511, 514), (512, 513), (513, 516), (514, 515), (515, 518), (516, 517), (517, 520), (518, 519), (519, 522), (520, 521), (521, 524), (522, 523), (523, 526), (524, 525), (525, 528), (526, 527)])
me_circle_001.attributes.new('sharp_edge', 'BOOLEAN', 'EDGE').data.foreach_set('value', [ (min(e.vertices), max(e.vertices)) in _k for e in me_circle_001.edges])
_k = {(289, 290): 1.0, (290, 291): 1.0, (291, 292): 1.0, (289, 293): 1.0, (293, 294): 1.0, (252, 292): 1.0, (292, 294): 1.0, (295, 296): 1.0, (296, 297): 1.0, (297, 298): 1.0, (295, 299): 1.0, (299, 300): 1.0, (262, 298): 1.0, (298, 300): 1.0, (301, 302): 1.0, (302, 303): 1.0, (303, 304): 1.0, (301, 305): 1.0, (305, 306): 1.0, (288, 304): 1.0, (304, 306): 1.0, (307, 308): 1.0, (308, 309): 1.0, (309, 310): 1.0, (307, 311): 1.0, (311, 312): 1.0, (275, 310): 1.0, (310, 312): 1.0, (313, 314): 1.0, (314, 315): 1.0, (315, 316): 1.0, (313, 317): 1.0, (317, 318): 1.0, (271, 316): 1.0, (316, 318): 1.0, (319, 320): 1.0, (320, 321): 1.0, (321, 322): 1.0, (319, 323): 1.0, (323, 324): 1.0, (259, 322): 1.0, (322, 324): 1.0, (433, 434): 1.0, (435, 436): 1.0, (437, 438): 1.0, (439, 440): 1.0, (441, 442): 1.0, (443, 444): 1.0, (445, 446): 1.0, (447, 448): 1.0, (449, 450): 1.0, (451, 452): 1.0, (453, 454): 1.0, (455, 456): 1.0, (457, 458): 1.0, (459, 460): 1.0, (461, 462): 1.0, (463, 464): 1.0, (465, 466): 1.0, (467, 468): 1.0, (469, 470): 1.0, (471, 472): 1.0, (473, 474): 1.0, (475, 476): 1.0, (477, 478): 1.0, (479, 480): 1.0, (132, 133): 1.0, (136, 137): 1.0, (138, 139): 1.0, (141, 142): 1.0, (144, 145): 1.0, (147, 148): 1.0, (150, 151): 1.0, (153, 154): 1.0, (156, 157): 1.0, (159, 160): 1.0, (162, 163): 1.0, (165, 166): 1.0, (169, 170): 1.0, (171, 172): 1.0, (175, 176): 1.0, (178, 179): 1.0, (181, 182): 1.0, (184, 185): 1.0, (187, 188): 1.0, (190, 191): 1.0, (193, 194): 1.0, (196, 197): 1.0, (199, 200): 1.0, (202, 203): 1.0, (458, 459): 1.0, (96, 101): 1.0, (457, 462): 1.0, (96, 102): 1.0, (461, 464): 1.0, (102, 105): 1.0, (463, 466): 1.0, (105, 108): 1.0, (465, 468): 1.0, (108, 111): 1.0, (467, 470): 1.0, (111, 114): 1.0, (469, 472): 1.0, (114, 117): 1.0, (471, 474): 1.0, (117, 120): 1.0, (473, 476): 1.0, (120, 123): 1.0, (475, 478): 1.0, (123, 126): 1.0, (477, 480): 1.0, (126, 129): 1.0, (460, 479): 1.0, (101, 129): 1.0, (36, 41): 1.0, (434, 435): 1.0, (41, 44): 1.0, (436, 437): 1.0, (44, 47): 1.0, (438, 439): 1.0, (47, 50): 1.0, (440, 441): 1.0, (50, 53): 1.0, (442, 443): 1.0, (53, 56): 1.0, (444, 445): 1.0, (56, 59): 1.0, (446, 447): 1.0, (59, 62): 1.0, (448, 449): 1.0, (62, 65): 1.0, (450, 451): 1.0, (65, 68): 1.0, (452, 453): 1.0, (68, 71): 1.0, (454, 455): 1.0, (36, 71): 1.0, (433, 456): 1.0, (73, 74): 1.0, (72, 75): 1.0, (73, 77): 1.0, (72, 76): 1.0, (77, 79): 1.0, (76, 78): 1.0, (79, 81): 1.0, (78, 80): 1.0, (81, 83): 1.0, (80, 82): 1.0, (83, 85): 1.0, (82, 84): 1.0, (85, 87): 1.0, (84, 86): 1.0, (87, 89): 1.0, (86, 88): 1.0, (89, 91): 1.0, (88, 90): 1.0, (91, 93): 1.0, (90, 92): 1.0, (93, 95): 1.0, (92, 94): 1.0, (74, 95): 1.0, (75, 94): 1.0, (134, 135): 1.0, (132, 137): 1.0, (134, 140): 1.0, (133, 138): 1.0, (140, 143): 1.0, (139, 141): 1.0, (143, 146): 1.0, (142, 144): 1.0, (146, 149): 1.0, (145, 147): 1.0, (149, 152): 1.0, (148, 150): 1.0, (152, 155): 1.0, (151, 153): 1.0, (155, 158): 1.0, (154, 156): 1.0, (158, 161): 1.0, (157, 159): 1.0, (161, 164): 1.0, (160, 162): 1.0, (164, 167): 1.0, (163, 165): 1.0, (135, 167): 1.0, (136, 166): 1.0, (170, 171): 1.0, (168, 173): 1.0, (169, 176): 1.0, (168, 174): 1.0, (175, 179): 1.0, (174, 177): 1.0, (178, 182): 1.0, (177, 180): 1.0, (181, 185): 1.0, (180, 183): 1.0, (184, 188): 1.0, (183, 186): 1.0, (187, 191): 1.0, (186, 189): 1.0, (190, 194): 1.0, (189, 192): 1.0, (193, 197): 1.0, (192, 195): 1.0, (196, 200): 1.0, (195, 198): 1.0, (199, 203): 1.0, (198, 201): 1.0, (172, 202): 1.0, (173, 201): 1.0, (228, 229): 1.0, (204, 207): 1.0, (228, 230): 1.0, (204, 208): 1.0, (230, 231): 1.0, (208, 210): 1.0, (231, 232): 1.0, (210, 212): 1.0, (232, 233): 1.0, (212, 214): 1.0, (233, 234): 1.0, (214, 216): 1.0, (234, 235): 1.0, (216, 218): 1.0, (235, 236): 1.0, (218, 220): 1.0, (236, 237): 1.0, (220, 222): 1.0, (237, 238): 1.0, (222, 224): 1.0, (238, 239): 1.0, (224, 226): 1.0, (229, 239): 1.0, (207, 226): 1.0, (36, 173): 1.0, (41, 168): 1.0, (71, 201): 1.0, (44, 174): 1.0, (47, 177): 1.0, (50, 180): 1.0, (53, 183): 1.0, (56, 186): 1.0, (59, 189): 1.0, (62, 192): 1.0, (65, 195): 1.0, (68, 198): 1.0, (74, 207): 1.0, (73, 204): 1.0, (77, 208): 1.0, (79, 210): 1.0, (81, 212): 1.0, (85, 216): 1.0, (87, 218): 1.0, (91, 222): 1.0, (93, 224): 1.0, (96, 134): 1.0, (101, 135): 1.0, (102, 140): 1.0, (129, 167): 1.0, (105, 143): 1.0, (108, 146): 1.0, (111, 149): 1.0, (114, 152): 1.0, (117, 155): 1.0, (120, 158): 1.0, (123, 161): 1.0, (126, 164): 1.0, (205, 206): 1.0, (205, 209): 1.0, (209, 211): 1.0, (211, 213): 1.0, (213, 215): 1.0, (215, 217): 1.0, (217, 219): 1.0, (219, 221): 1.0, (221, 223): 1.0, (223, 225): 1.0, (225, 227): 1.0, (206, 227): 1.0, (240, 241): 1.0, (240, 242): 1.0, (242, 243): 1.0, (243, 244): 1.0, (244, 245): 1.0, (245, 246): 1.0, (246, 247): 1.0, (247, 248): 1.0, (248, 249): 1.0, (249, 250): 1.0, (250, 251): 1.0, (241, 251): 1.0, (219, 247): 1.0, (213, 244): 1.0, (206, 241): 1.0, (221, 248): 1.0, (215, 245): 1.0, (209, 242): 1.0, (87, 117): 1.0, (155, 218): 1.0, (152, 216): 1.0, (85, 114): 1.0, (73, 96): 1.0, (134, 204): 1.0, (135, 207): 1.0, (74, 101): 1.0, (93, 126): 1.0, (164, 224): 1.0, (161, 222): 1.0, (91, 123): 1.0, (81, 108): 1.0, (146, 212): 1.0, (143, 210): 1.0, (79, 105): 1.0, (252, 253): 1.0, (252, 254): 1.0, (254, 255): 1.0, (253, 256): 1.0, (255, 257): 1.0, (256, 257): 1.0, (258, 260): 1.0, (258, 259): 1.0, (261, 262): 1.0, (261, 263): 1.0, (259, 264): 1.0, (260, 265): 1.0, (263, 267): 1.0, (264, 266): 1.0, (265, 266): 1.0, (262, 268): 1.0, (271, 272): 1.0, (269, 271): 1.0, (272, 273): 1.0, (269, 270): 1.0, (270, 274): 1.0, (273, 274): 1.0, (275, 277): 1.0, (276, 278): 1.0, (276, 277): 1.0, (278, 279): 1.0, (275, 280): 1.0, (280, 281): 1.0, (279, 281): 1.0, (282, 283): 1.0, (283, 284): 1.0, (267, 285): 1.0, (282, 286): 1.0, (268, 285): 1.0, (284, 287): 1.0, (287, 288): 1.0, (286, 288): 1.0, (253, 291): 1.0, (283, 301): 1.0, (280, 312): 1.0, (258, 321): 1.0, (285, 296): 1.0, (273, 317): 1.0, (268, 297): 1.0, (278, 307): 1.0, (272, 318): 1.0, (255, 293): 1.0, (282, 302): 1.0, (266, 323): 1.0, (254, 294): 1.0, (286, 303): 1.0, (274, 313): 1.0, (264, 324): 1.0, (263, 299): 1.0, (276, 308): 1.0, (257, 289): 1.0, (261, 300): 1.0, (277, 309): 1.0, (265, 319): 1.0, (284, 305): 1.0, (270, 314): 1.0, (267, 295): 1.0, (287, 306): 1.0, (269, 315): 1.0, (256, 290): 1.0, (279, 311): 1.0, (260, 320): 1.0, (2, 3): 1.0, (1, 2): 1.0, (0, 1): 1.0, (3, 4): 1.0, (4, 5): 1.0, (0, 5): 1.0, (8, 9): 1.0, (7, 8): 1.0, (6, 7): 1.0, (9, 10): 1.0, (10, 11): 1.0, (6, 11): 1.0, (14, 15): 1.0, (13, 14): 1.0, (12, 13): 1.0, (15, 16): 1.0, (16, 17): 1.0, (12, 17): 1.0, (20, 21): 1.0, (19, 20): 1.0, (18, 19): 1.0, (21, 22): 1.0, (22, 23): 1.0, (18, 23): 1.0, (26, 27): 1.0, (25, 26): 1.0, (24, 25): 1.0, (27, 28): 1.0, (28, 29): 1.0, (24, 29): 1.0, (32, 33): 1.0, (31, 32): 1.0, (30, 31): 1.0, (33, 34): 1.0, (34, 35): 1.0, (30, 35): 1.0, (361, 362): 1.0, (362, 363): 1.0, (363, 364): 1.0, (361, 365): 1.0, (365, 366): 1.0, (364, 366): 1.0, (367, 368): 1.0, (368, 369): 1.0, (369, 370): 1.0, (367, 371): 1.0, (371, 372): 1.0, (370, 372): 1.0, (373, 374): 1.0, (374, 375): 1.0, (375, 376): 1.0, (373, 377): 1.0, (377, 378): 1.0, (376, 378): 1.0, (379, 380): 1.0, (380, 381): 1.0, (381, 382): 1.0, (379, 383): 1.0, (383, 384): 1.0, (382, 384): 1.0, (385, 386): 1.0, (386, 387): 1.0, (387, 388): 1.0, (385, 389): 1.0, (389, 390): 1.0, (388, 390): 1.0, (391, 392): 1.0, (392, 393): 1.0, (393, 394): 1.0, (391, 395): 1.0, (395, 396): 1.0, (394, 396): 1.0, (21, 379): 1.0, (20, 380): 1.0, (0, 364): 1.0, (5, 366): 1.0, (31, 393): 1.0, (30, 394): 1.0, (19, 381): 1.0, (9, 367): 1.0, (8, 368): 1.0, (34, 395): 1.0, (33, 391): 1.0, (18, 382): 1.0, (7, 369): 1.0, (35, 396): 1.0, (22, 383): 1.0, (6, 370): 1.0, (23, 384): 1.0, (10, 371): 1.0, (11, 372): 1.0, (27, 385): 1.0, (26, 386): 1.0, (25, 387): 1.0, (15, 373): 1.0, (14, 374): 1.0, (24, 388): 1.0, (13, 375): 1.0, (3, 361): 1.0, (2, 362): 1.0, (28, 389): 1.0, (12, 376): 1.0, (1, 363): 1.0, (29, 390): 1.0, (16, 377): 1.0, (17, 378): 1.0, (4, 365): 1.0, (32, 392): 1.0, (325, 326): 1.0, (326, 327): 1.0, (327, 328): 1.0, (325, 329): 1.0, (329, 330): 1.0, (328, 330): 1.0, (331, 332): 1.0, (332, 333): 1.0, (333, 334): 1.0, (331, 335): 1.0, (335, 336): 1.0, (334, 336): 1.0, (337, 338): 1.0, (338, 339): 1.0, (339, 340): 1.0, (337, 341): 1.0, (341, 342): 1.0, (340, 342): 1.0, (343, 344): 1.0, (344, 345): 1.0, (345, 346): 1.0, (343, 347): 1.0, (347, 348): 1.0, (346, 348): 1.0, (349, 350): 1.0, (350, 351): 1.0, (351, 352): 1.0, (349, 353): 1.0, (353, 354): 1.0, (352, 354): 1.0, (355, 356): 1.0, (356, 357): 1.0, (357, 358): 1.0, (355, 359): 1.0, (359, 360): 1.0, (358, 360): 1.0, (397, 398): 1.0, (398, 399): 1.0, (399, 400): 1.0, (397, 401): 1.0, (401, 402): 1.0, (400, 402): 1.0, (403, 404): 1.0, (404, 405): 1.0, (405, 406): 1.0, (403, 407): 1.0, (407, 408): 1.0, (406, 408): 1.0, (409, 410): 1.0, (410, 411): 1.0, (411, 412): 1.0, (409, 413): 1.0, (413, 414): 1.0, (412, 414): 1.0, (415, 416): 1.0, (416, 417): 1.0, (417, 418): 1.0, (415, 419): 1.0, (419, 420): 1.0, (418, 420): 1.0, (421, 422): 1.0, (422, 423): 1.0, (423, 424): 1.0, (421, 425): 1.0, (425, 426): 1.0, (424, 426): 1.0, (427, 428): 1.0, (428, 429): 1.0, (429, 430): 1.0, (427, 431): 1.0, (431, 432): 1.0, (430, 432): 1.0, (341, 413): 1.0, (337, 409): 1.0, (327, 399): 1.0, (328, 400): 1.0, (352, 424): 1.0, (354, 426): 1.0, (342, 414): 1.0, (329, 401): 1.0, (325, 397): 1.0, (355, 427): 1.0, (356, 428): 1.0, (340, 412): 1.0, (330, 402): 1.0, (357, 429): 1.0, (343, 415): 1.0, (344, 416): 1.0, (358, 430): 1.0, (345, 417): 1.0, (331, 403): 1.0, (332, 404): 1.0, (359, 431): 1.0, (346, 418): 1.0, (333, 405): 1.0, (360, 432): 1.0, (347, 419): 1.0, (334, 406): 1.0, (348, 420): 1.0, (335, 407): 1.0, (336, 408): 1.0, (349, 421): 1.0, (350, 422): 1.0, (351, 423): 1.0, (338, 410): 1.0, (339, 411): 1.0, (326, 398): 1.0, (353, 425): 1.0, (37, 38): 1.0, (39, 40): 1.0, (42, 43): 1.0, (45, 46): 1.0, (48, 49): 1.0, (51, 52): 1.0, (54, 55): 1.0, (57, 58): 1.0, (60, 61): 1.0, (63, 64): 1.0, (66, 67): 1.0, (69, 70): 1.0, (97, 98): 1.0, (99, 100): 1.0, (103, 104): 1.0, (106, 107): 1.0, (109, 110): 1.0, (112, 113): 1.0, (115, 116): 1.0, (118, 119): 1.0, (121, 122): 1.0, (124, 125): 1.0, (127, 128): 1.0, (130, 131): 1.0, (98, 99): 1.0, (97, 104): 1.0, (103, 107): 1.0, (106, 110): 1.0, (109, 113): 1.0, (112, 116): 1.0, (115, 119): 1.0, (118, 122): 1.0, (121, 125): 1.0, (124, 128): 1.0, (127, 131): 1.0, (100, 130): 1.0, (38, 39): 1.0, (40, 42): 1.0, (43, 45): 1.0, (46, 48): 1.0, (49, 51): 1.0, (52, 54): 1.0, (55, 57): 1.0, (58, 60): 1.0, (61, 63): 1.0, (64, 66): 1.0, (67, 69): 1.0, (37, 70): 1.0, (486, 487): 1.0, (481, 484): 1.0, (489, 492): 1.0, (493, 496): 1.0, (497, 500): 1.0, (501, 504): 1.0, (505, 508): 1.0, (509, 512): 1.0, (513, 516): 1.0, (517, 520): 1.0, (521, 524): 1.0, (525, 528): 1.0, (482, 483): 1.0, (485, 488): 1.0, (490, 491): 1.0, (494, 495): 1.0, (498, 499): 1.0, (502, 503): 1.0, (506, 507): 1.0, (510, 511): 1.0, (514, 515): 1.0, (518, 519): 1.0, (522, 523): 1.0, (526, 527): 1.0, (482, 485): 1.0, (483, 490): 1.0, (491, 494): 1.0, (495, 498): 1.0, (499, 502): 1.0, (503, 506): 1.0, (507, 510): 1.0, (511, 514): 1.0, (515, 518): 1.0, (519, 522): 1.0, (523, 526): 1.0, (488, 527): 1.0, (481, 486): 1.0, (484, 489): 1.0, (492, 493): 1.0, (496, 497): 1.0, (500, 501): 1.0, (504, 505): 1.0, (508, 509): 1.0, (512, 513): 1.0, (516, 517): 1.0, (520, 521): 1.0, (524, 525): 1.0, (487, 528): 1.0}
me_circle_001.attributes.new('crease_edge', 'FLOAT', 'EDGE').data.foreach_set('value', [_k.get((min(e.vertices), max(e.vertices)), 0.0) for e in me_circle_001.edges])
_uv = me_circle_001.uv_layers.new(name='UVMap')
_uv.uv.foreach_set('vector', [0.8987, 0.8761, 0.8987, 0.8861, 0.8931, 0.8861, 0.8931, 0.8761, 0.7721, 0.889, 0.7721, 0.899, 0.7665, 0.899, 0.7665, 0.889, 0.8987, 0.8959, 0.8987, 0.9073, 0.8931, 0.9073, 0.8931, 0.8959, 0.6034, 0.8941, 0.6034, 0.9055, 0.5977, 0.9055, 0.5977, 0.8941, 0.7721, 0.899, 0.7721, 0.9088, 0.7665, 0.9088, 0.7665, 0.899, 0.8987, 0.8861, 0.8987, 0.8959, 0.8931, 0.8959, 0.8931, 0.8861, 0.6492, 0.8984, 0.6436, 0.8984, 0.6436, 0.8761, 0.6492, 0.8761, 0.8059, 0.889, 0.8059, 0.9003, 0.8002, 0.9003, 0.8002, 0.889, 0.6327, 0.8984, 0.6327, 0.9098, 0.627, 0.9098, 0.627, 0.8984, 0.7608, 0.8988, 0.7608, 0.889, 0.7665, 0.889, 0.7665, 0.8988, 0.7777, 0.899, 0.7777, 0.9088, 0.7721, 0.9088, 0.7721, 0.899, 0.7777, 0.889, 0.7777, 0.899, 0.7721, 0.899, 0.7721, 0.889, 0.7608, 0.9088, 0.7608, 0.8988, 0.7665, 0.8988, 0.7665, 0.9088, 0.8364, 0.8984, 0.83, 0.8984, 0.83, 0.8761, 0.8364, 0.8761, 0.7552, 0.899, 0.7552, 0.9088, 0.7496, 0.9088, 0.7496, 0.899, 0.7833, 0.899, 0.7833, 0.9088, 0.7777, 0.9088, 0.7777, 0.899, 0.7833, 0.889, 0.7833, 0.899, 0.7777, 0.899, 0.7777, 0.889, 0.7552, 0.889, 0.7552, 0.899, 0.7496, 0.899, 0.7496, 0.889, 0.6034, 0.9055, 0.6034, 0.8941, 0.609, 0.8941, 0.609, 0.9055, 0.6439, 0.8984, 0.6439, 0.9098, 0.6383, 0.9098, 0.6383, 0.8984, 0.677, 0.8984, 0.6715, 0.8984, 0.6715, 0.8761, 0.677, 0.8761, 0.7496, 0.889, 0.7496, 0.899, 0.7439, 0.899, 0.7439, 0.889, 0.789, 0.889, 0.789, 0.899, 0.7833, 0.899, 0.7833, 0.889, 0.6214, 0.8984, 0.6214, 0.9098, 0.6158, 0.9098, 0.6158, 0.8984, 0.627, 0.8984, 0.627, 0.9098, 0.6214, 0.9098, 0.6214, 0.8984, 0.789, 0.899, 0.789, 0.9088, 0.7833, 0.9088, 0.7833, 0.899, 0.7496, 0.899, 0.7496, 0.9088, 0.7439, 0.9088, 0.7439, 0.9032, 0.7439, 0.899, 0.6604, 0.8984, 0.6547, 0.8984, 0.6547, 0.8761, 0.6604, 0.8761, 0.5977, 0.8941, 0.5977, 0.9055, 0.5921, 0.9055, 0.5921, 0.8941, 0.6158, 0.8984, 0.6158, 0.9098, 0.6101, 0.9098, 0.6101, 0.8984, 0.8875, 0.8859, 0.8875, 0.8761, 0.8931, 0.8761, 0.8931, 0.8859, 0.7946, 0.899, 0.7946, 0.9088, 0.789, 0.9088, 0.789, 0.899, 0.7946, 0.889, 0.7946, 0.899, 0.789, 0.899, 0.789, 0.889, 0.8875, 0.8959, 0.8875, 0.8859, 0.8931, 0.8859, 0.8931, 0.8959, 0.6827, 0.8984, 0.677, 0.8984, 0.677, 0.8761, 0.6827, 0.8761, 0.7608, 0.899, 0.7608, 0.9088, 0.7552, 0.9088, 0.7552, 0.899, 0.8002, 0.899, 0.8002, 0.9088, 0.7946, 0.9088, 0.7946, 0.899, 0.8002, 0.889, 0.8002, 0.899, 0.7946, 0.899, 0.7946, 0.889, 0.7608, 0.889, 0.7608, 0.899, 0.7552, 0.899, 0.7552, 0.889, 0.8875, 0.9073, 0.8875, 0.8959, 0.8931, 0.8959, 0.8931, 0.9073, 0.6383, 0.8984, 0.6383, 0.9098, 0.6327, 0.9098, 0.6327, 0.8984, 0.6715, 0.8984, 0.6659, 0.8984, 0.6659, 0.8761, 0.6715, 0.8761, 0.9872, 0.9485, 0.9872, 0.9097, 0.9816, 0.9097, 0.9816, 0.9485, 0.9831, 0.1107, 0.9831, 7.809e-09, 0.9774, 7.383e-09, 0.9774, 0.1107, 0.9944, 0.1009, 0.9944, -2.454e-08, 0.9887, -2.497e-08, 0.9887, 0.1009, 0.9887, 0.3464, 0.9887, 0.2375, 0.9831, 0.2375, 0.9831, 0.3464, 0.9887, 0.2375, 0.9887, 0.1107, 0.9831, 0.1107, 0.9831, 0.2375, 0.9887, 0.1107, 0.9887, -8.366e-09, 0.9831, -8.793e-09, 0.9831, 0.1107, 0.9942, 0.4483, 0.9942, 0.5652, 0.9999, 0.5652, 0.9999, 0.4483, 0.9942, 0.5652, 0.9942, 0.691, 0.9999, 0.691, 0.9999, 0.5652, 0.9942, 0.691, 0.9942, 0.7919, 0.9999, 0.7919, 0.9999, 0.691, 0.9831, 0.3464, 0.9831, 0.2375, 0.9774, 0.2375, 0.9774, 0.3464, 0.9831, 0.2375, 0.9831, 0.1107, 0.9774, 0.1107, 0.9774, 0.2375, 0.3096, 0.2562, 0.29, 0.29, 0.3841, 0.3841, 0.438, 0.2906, 0.9197, 0.6732, 0.9383, 0.6732, 0.9383, 0.6696, 0.9197, 0.6696, 0.2357, 0.0285, 0.185, 0.03207, 0.2882, 0.03207, 0.2942, 0.03368, 0.3836, 0.08527, 0.3879, 0.08966, 0.4395, 0.179, 0.4164, 0.1317, 0.4164, 0.1203, 0.4263, 0.1146, 0.4362, 0.1203, 0.4092, 0.06845, 0.4048, 0.06406, 0.302, 0.004708, 0.296, 0.003102, 0.2357, 0.005622, 0.2456, 0.01134, 0.2456, 0.02278, 0.06845, 0.4092, 0.1713, 0.4685, 0.1773, 0.4701, 0.2276, 0.4619, 0.2276, 0.4504, 0.2376, 0.4447, 0.2882, 0.4411, 0.185, 0.4411, 0.179, 0.4395, 0.08966, 0.3879, 0.08527, 0.3836, 0.03368, 0.2942, 0.05686, 0.3415, 0.05686, 0.3529, 0.04695, 0.3586, 0.03704, 0.3529, 0.06406, 0.4048, 0.9515, 0.9549, 0.956, 0.9549, 0.956, 0.7734, 0.9515, 0.7734, 0.9401, 0.2192, 0.9588, 0.2192, 0.9588, 0.2108, 0.9401, 0.2108, 0.9872, 0.9097, 0.9872, 0.8786, 0.9816, 0.8786, 0.9816, 0.9097, 0.9759, 0.7734, 0.9759, 0.8593, 0.9816, 0.8593, 0.9816, 0.7734, 0.9383, 0.7705, 0.957, 0.7705, 0.957, 0.6633, 0.9383, 0.6633, 0.2171, 0.3096, 0.1832, 0.29, 0.08915, 0.3841, 0.1826, 0.438, 0.9197, 0.7756, 0.9383, 0.7756, 0.9383, 0.773, 0.9197, 0.773, 0.9703, 0.8677, 0.9703, 0.9756, 0.9759, 0.9756, 0.9759, 0.8677, 0.757, 0.6809, 0.757, 0.6435, 0.7383, 0.611, 0.7059, 0.5923, 0.6684, 0.5923, 0.636, 0.611, 0.6173, 0.6435, 0.6173, 0.6809, 0.636, 0.7133, 0.6684, 0.7321, 0.7059, 0.7321, 0.7383, 0.7133, 0.9944, 0.2267, 0.9944, 0.1009, 0.9887, 0.1009, 0.9887, 0.2267, 0.9999, 0.9187, 0.9999, 0.8846, 0.9942, 0.8846, 0.9942, 0.9187, 0.933, 0.9686, 0.933, 0.8827, 0.9273, 0.8827, 0.9273, 0.9686, 0.2562, 0.1636, 0.29, 0.1832, 0.3841, 0.08915, 0.2906, 0.03517, 0.9401, 0.1051, 0.9588, 0.1051, 0.9588, 0.09676, 0.9401, 0.09676, 1.0, 0.1659, 1.0, 0.1268, 0.9944, 0.1268, 0.9944, 0.1659, 0.9401, 0.3114, 0.9588, 0.3114, 0.9588, 0.2192, 0.9401, 0.2192, 1.0, 0.1268, 1.0, 0.09265, 0.9944, 0.09265, 0.9944, 0.1268, 0.933, 0.8827, 0.933, 0.7756, 0.9273, 0.7756, 0.9273, 0.8827, 0.9215, 0.09598, 0.9401, 0.09598, 0.9401, 0.09253, 0.9215, 0.09253, 0.1636, 0.2171, 0.1832, 0.1832, 0.08915, 0.08915, 0.03517, 0.1826, 0.9703, 0.7734, 0.9703, 0.8677, 0.9759, 0.8677, 0.9759, 0.7734, 0.9401, 0.006042, 0.9588, 0.006042, 0.9588, 2.258e-08, 0.9401, 2.117e-08, 0.9929, 0.9485, 0.9929, 0.9097, 0.9872, 0.9097, 0.9872, 0.9485, 0.9401, 0.4432, 0.9458, 0.4432, 0.9458, 0.3114, 0.9401, 0.3114, 0.9401, 0.2108, 0.9588, 0.2108, 0.9588, 0.1051, 0.9401, 0.1051, 0.9929, 0.9097, 0.9929, 0.8786, 0.9872, 0.8786, 0.9872, 0.9097, 0.9703, 0.8814, 0.9703, 0.7734, 0.9646, 0.7734, 0.9646, 0.8814, 0.9215, 0.215, 0.9401, 0.215, 0.9401, 0.2113, 0.9215, 0.2113, 0.9514, 0.3114, 0.9458, 0.3114, 0.9458, 0.4432, 0.9514, 0.4432, 0.9703, 0.9756, 0.9703, 0.8814, 0.9646, 0.8814, 0.9646, 0.9756, 0.9197, 0.5498, 0.9383, 0.5498, 0.9383, 0.4483, 0.9197, 0.4483, 0.9999, 0.9578, 0.9999, 0.9187, 0.9942, 0.9187, 0.9942, 0.9578, 0.9514, 0.4394, 0.9571, 0.4394, 0.9571, 0.3114, 0.9514, 0.3114, 0.9756, 0.674, 0.9942, 0.674, 0.9942, 0.666, 0.9756, 0.666, 0.9571, 0.4394, 0.9627, 0.4394, 0.9627, 0.3114, 0.9571, 0.3114, 0.9759, 0.8593, 0.9759, 0.9664, 0.9816, 0.9664, 0.9816, 0.8593, 0.0634, 0.883, 0.06845, 0.8824, 0.06406, 0.878, 0.004708, 0.7752, 0.003102, 0.7692, 2.848e-08, 0.7732, 0.003102, 0.6505, 0.004708, 0.6445, 1.64e-08, 0.6464, 0.06406, 0.5417, 0.06845, 0.5373, 0.0634, 0.5366, 0.1713, 0.4779, 0.1773, 0.4763, 0.1732, 0.4732, 0.296, 0.4763, 0.302, 0.4779, 0.3, 0.4732, 0.4048, 0.5373, 0.4092, 0.5417, 0.4098, 0.5366, 0.4685, 0.6445, 0.4701, 0.6505, 0.4732, 0.6464, 0.4701, 0.7692, 0.4685, 0.7752, 0.4732, 0.7732, 0.4092, 0.878, 0.4048, 0.8824, 0.4098, 0.883, 0.302, 0.9417, 0.296, 0.9433, 0.3, 0.9464, 0.1773, 0.9433, 0.1713, 0.9417, 0.1732, 0.9464, 0.81, 0.889, 0.8059, 0.889, 0.81, 0.8936, 0.7059, 0.8984, 0.7074, 0.9031, 0.7091, 0.8984, 0.6882, 0.8984, 0.6888, 0.9032, 0.6919, 0.8984, 0.7411, 0.8636, 0.7387, 0.8667, 0.7447, 0.8651, 0.6659, 0.9007, 0.6628, 0.8984, 0.6628, 0.9044, 0.6481, 0.8984, 0.6481, 0.9031, 0.652, 0.8986, 0.7026, 0.8984, 0.6993, 0.8984, 0.7008, 0.9031, 0.81, 0.8936, 0.8059, 0.8936, 0.8099, 0.8982, 0.6838, 0.8984, 0.6838, 0.9033, 0.6874, 0.8988, 0.6332, 0.4607, 0.6355, 0.4576, 0.6295, 0.4592, 0.6807, 0.8984, 0.6768, 0.8984, 0.6804, 0.9032, 0.6587, 0.8984, 0.6589, 0.9031, 0.6626, 0.8984, 0.8099, 0.8982, 0.8059, 0.9028, 0.81, 0.9028, 0.7059, 0.9031, 0.7041, 0.8984, 0.7026, 0.9031, 0.6807, 0.8984, 0.6807, 0.9041, 0.6838, 0.9004, 0.3879, 0.08966, 0.3836, 0.08527, 0.3841, 0.08915, 0.6698, 0.8984, 0.6698, 0.9044, 0.6729, 0.902, 0.6587, 0.903, 0.6547, 0.8984, 0.6547, 0.9031, 0.6955, 0.8984, 0.6955, 0.9033, 0.6986, 0.9023, 0.648, 0.8984, 0.6439, 0.903, 0.6481, 0.903, 0.6955, 0.9032, 0.6925, 0.8984, 0.6919, 0.9032, 0.08527, 0.3836, 0.08966, 0.3879, 0.08915, 0.3841, 0.6765, 0.8984, 0.6729, 0.9032, 0.6768, 0.9032, 0.6698, 0.9031, 0.6661, 0.8984, 0.6659, 0.9031, 0.4732, 0.3, 0.4701, 0.296, 0.4685, 0.302, 0.4092, 0.4048, 0.4048, 0.4092, 0.4098, 0.4098, 0.4732, 0.1732, 0.4685, 0.1713, 0.4701, 0.1773, 0.4098, 0.0634, 0.4048, 0.06406, 0.4092, 0.06845, 0.3, 4.063e-08, 0.296, 0.003102, 0.302, 0.004708, 0.1732, 3.989e-08, 0.1713, 0.004708, 0.1773, 0.003102, 0.0634, 0.0634, 0.06406, 0.06845, 0.06845, 0.06406, 1.665e-08, 0.1732, 0.003102, 0.1773, 0.004708, 0.1713, 1.799e-08, 0.3, 0.004708, 0.302, 0.003102, 0.296, 0.0634, 0.4098, 0.06845, 0.4092, 0.06406, 0.4048, 0.1732, 0.4732, 0.1773, 0.4701, 0.1713, 0.4685, 0.3, 0.4732, 0.302, 0.4685, 0.296, 0.4701, 0.8917, 0.7138, 0.8917, 0.6106, 0.8886, 0.6082, 0.8886, 0.7162, 0.8385, 0.8091, 0.8901, 0.7198, 0.8886, 0.7162, 0.8346, 0.8096, 0.7447, 0.8651, 0.8341, 0.8135, 0.8346, 0.8096, 0.7411, 0.8636, 0.6355, 0.8667, 0.7387, 0.8667, 0.7411, 0.8636, 0.6332, 0.8636, 0.5402, 0.8135, 0.6295, 0.8651, 0.6332, 0.8636, 0.5397, 0.8096, 0.4842, 0.7198, 0.5358, 0.8091, 0.5397, 0.8096, 0.4857, 0.7162, 0.4826, 0.6106, 0.4826, 0.7138, 0.4857, 0.7162, 0.4857, 0.6082, 0.5358, 0.5152, 0.4842, 0.6046, 0.4857, 0.6082, 0.5397, 0.5147, 0.6295, 0.4592, 0.5402, 0.5108, 0.5397, 0.5147, 0.6332, 0.4607, 0.7387, 0.4576, 0.6355, 0.4576, 0.6332, 0.4607, 0.7411, 0.4607, 0.8341, 0.5108, 0.7447, 0.4592, 0.7411, 0.4607, 0.8346, 0.5147, 0.8901, 0.6046, 0.8385, 0.5152, 0.8346, 0.5147, 0.8886, 0.6082, 2.848e-08, 0.7732, 0.0634, 0.883, 0.06406, 0.878, 0.004708, 0.7752, 1.64e-08, 0.6464, 2.848e-08, 0.7732, 0.003102, 0.7692, 0.003102, 0.6505, 0.0634, 0.5366, 1.64e-08, 0.6464, 0.004708, 0.6445, 0.06406, 0.5417, 0.1732, 0.4732, 0.0634, 0.5366, 0.06845, 0.5373, 0.1713, 0.4779, 0.3, 0.4732, 0.1732, 0.4732, 0.1773, 0.4763, 0.296, 0.4763, 0.4098, 0.5366, 0.3, 0.4732, 0.302, 0.4779, 0.4048, 0.5373, 0.4732, 0.6464, 0.4098, 0.5366, 0.4092, 0.5417, 0.4685, 0.6445, 0.4732, 0.7732, 0.4732, 0.6464, 0.4701, 0.6505, 0.4701, 0.7692, 0.4098, 0.883, 0.4732, 0.7732, 0.4685, 0.7752, 0.4092, 0.878, 0.3, 0.9464, 0.4098, 0.883, 0.4048, 0.8824, 0.302, 0.9417, 0.1732, 0.9464, 0.3, 0.9464, 0.296, 0.9433, 0.1773, 0.9433, 0.0634, 0.883, 0.1732, 0.9464, 0.1713, 0.9417, 0.06845, 0.8824, 0.9401, 0.09676, 0.9588, 0.09676, 0.9588, 0.006042, 0.9401, 0.006042, 0.9215, 0.3252, 0.9401, 0.3252, 0.9401, 0.3222, 0.9215, 0.3222, 0.9197, 0.6696, 0.9383, 0.6696, 0.9383, 0.5534, 0.9197, 0.5534, 0.9756, 0.5612, 0.9942, 0.5612, 0.9942, 0.5526, 0.9756, 0.5526, 0.9756, 0.7581, 0.9942, 0.7581, 0.9942, 0.674, 0.9756, 0.674, 0.9011, 0.5534, 0.9197, 0.5534, 0.9197, 0.5498, 0.9011, 0.5498, 0.9197, 0.773, 0.9383, 0.773, 0.9383, 0.6732, 0.9197, 0.6732, 0.9756, 0.4551, 0.9942, 0.4551, 0.9942, 0.4483, 0.9756, 0.4483, 0.9756, 0.666, 0.9942, 0.666, 0.9942, 0.5612, 0.9756, 0.5612, 0.9011, 0.6732, 0.9197, 0.6732, 0.9197, 0.6696, 0.9011, 0.6696, 0.9215, 0.09253, 0.9401, 0.09253, 0.9401, 4.569e-09, 0.9215, 3.161e-09, 0.957, 0.6674, 0.9756, 0.6674, 0.9756, 0.659, 0.957, 0.659, 0.7601, 0.6817, 0.7601, 0.6426, 0.757, 0.6435, 0.757, 0.6809, 0.7406, 0.7156, 0.7601, 0.6817, 0.757, 0.6809, 0.7383, 0.7133, 0.7067, 0.7352, 0.7406, 0.7156, 0.7383, 0.7133, 0.7059, 0.7321, 0.6676, 0.7352, 0.7067, 0.7352, 0.7059, 0.7321, 0.6684, 0.7321, 0.6337, 0.7156, 0.6676, 0.7352, 0.6684, 0.7321, 0.636, 0.7133, 0.6142, 0.6817, 0.6337, 0.7156, 0.636, 0.7133, 0.6173, 0.6809, 0.6142, 0.6426, 0.6142, 0.6817, 0.6173, 0.6809, 0.6173, 0.6435, 0.6337, 0.6088, 0.6142, 0.6426, 0.6173, 0.6435, 0.636, 0.611, 0.6676, 0.5892, 0.6337, 0.6088, 0.636, 0.611, 0.6684, 0.5923, 0.7067, 0.5892, 0.6676, 0.5892, 0.6684, 0.5923, 0.7059, 0.5923, 0.7406, 0.6088, 0.7067, 0.5892, 0.7059, 0.5923, 0.7383, 0.611, 0.7601, 0.6426, 0.7406, 0.6088, 0.7383, 0.611, 0.757, 0.6435, 0.438, 0.2906, 0.3841, 0.3841, 0.3879, 0.3836, 0.4395, 0.2942, 0.438, 0.1826, 0.438, 0.2906, 0.4411, 0.2882, 0.4411, 0.185, 0.3841, 0.08915, 0.438, 0.1826, 0.4395, 0.179, 0.3879, 0.08966, 0.2906, 0.03517, 0.3841, 0.08915, 0.3836, 0.08527, 0.2942, 0.03368, 0.1826, 0.03517, 0.2906, 0.03517, 0.2882, 0.03207, 0.185, 0.03207, 0.08915, 0.08915, 0.1826, 0.03517, 0.179, 0.03368, 0.08966, 0.08527, 0.03517, 0.1826, 0.08915, 0.08915, 0.08527, 0.08966, 0.03368, 0.179, 0.03517, 0.2906, 0.03517, 0.1826, 0.03207, 0.185, 0.03207, 0.2882, 0.08915, 0.3841, 0.03517, 0.2906, 0.03368, 0.2942, 0.08527, 0.3836, 0.1826, 0.438, 0.08915, 0.3841, 0.08966, 0.3879, 0.179, 0.4395, 0.2906, 0.438, 0.1826, 0.438, 0.185, 0.4411, 0.2882, 0.4411, 0.3841, 0.3841, 0.2906, 0.438, 0.2942, 0.4395, 0.3836, 0.3879, 0.4685, 0.302, 0.4092, 0.4048, 0.4098, 0.4098, 0.4732, 0.3, 0.4701, 0.1773, 0.4701, 0.296, 0.4732, 0.3, 0.4732, 0.1732, 0.4092, 0.06845, 0.4685, 0.1713, 0.4732, 0.1732, 0.4098, 0.0634, 0.302, 0.004708, 0.4048, 0.06406, 0.4098, 0.0634, 0.3, 4.063e-08, 0.1773, 0.003102, 0.296, 0.003102, 0.3, 4.063e-08, 0.1732, 3.989e-08, 0.06845, 0.06406, 0.1713, 0.004708, 0.1732, 3.989e-08, 0.0634, 0.0634, 0.004708, 0.1713, 0.06406, 0.06845, 0.0634, 0.0634, 1.665e-08, 0.1732, 0.003102, 0.296, 0.003102, 0.1773, 1.665e-08, 0.1732, 1.799e-08, 0.3, 0.06406, 0.4048, 0.004708, 0.302, 1.799e-08, 0.3, 0.0634, 0.4098, 0.1713, 0.4685, 0.06845, 0.4092, 0.0634, 0.4098, 0.1732, 0.4732, 0.296, 0.4701, 0.1773, 0.4701, 0.1732, 0.4732, 0.3, 0.4732, 0.4048, 0.4092, 0.302, 0.4685, 0.3, 0.4732, 0.4098, 0.4098, 0.4776, 0.8843, 0.4776, 0.8908, 0.4831, 0.894, 0.4887, 0.8908, 0.4887, 0.8843, 0.4831, 0.8811, 0.4831, 0.8761, 0.493, 0.8818, 0.493, 0.8933, 0.4831, 0.899, 0.4732, 0.8933, 0.4732, 0.8818, 0.7941, 0.8844, 0.7957, 0.8834, 0.7997, 0.8858, 0.7941, 0.889, 0.7885, 0.8858, 0.7885, 0.8793, 0.7941, 0.8761, 0.7941, 0.8807, 0.7925, 0.8816, 0.7925, 0.8834, 0.568, 0.8908, 0.568, 0.8843, 0.5624, 0.8811, 0.5624, 0.8761, 0.5723, 0.8818, 0.5723, 0.8933, 0.3065, 0.2553, 0.2878, 0.2878, 0.29, 0.29, 0.3096, 0.2562, 0.3065, 0.2179, 0.3065, 0.2553, 0.3096, 0.2562, 0.3096, 0.2171, 0.2878, 0.1855, 0.3065, 0.2179, 0.3096, 0.2171, 0.29, 0.1832, 0.2553, 0.1667, 0.2878, 0.1855, 0.29, 0.1832, 0.2562, 0.1636, 0.2179, 0.1667, 0.2553, 0.1667, 0.2562, 0.1636, 0.2171, 0.1636, 0.1855, 0.1855, 0.2179, 0.1667, 0.2171, 0.1636, 0.1832, 0.1832, 0.1667, 0.2179, 0.1855, 0.1855, 0.1832, 0.1832, 0.1636, 0.2171, 0.1667, 0.2553, 0.1667, 0.2179, 0.1636, 0.2171, 0.1636, 0.2562, 0.1855, 0.2878, 0.1667, 0.2553, 0.1636, 0.2562, 0.1832, 0.29, 0.2179, 0.3065, 0.1855, 0.2878, 0.1832, 0.29, 0.2171, 0.3096, 0.2553, 0.3065, 0.2179, 0.3065, 0.2171, 0.3096, 0.2562, 0.3096, 0.2878, 0.2878, 0.2553, 0.3065, 0.2562, 0.3096, 0.29, 0.29, 0.9944, 0.3437, 0.9944, 0.2267, 0.9887, 0.2267, 0.9887, 0.3437, 0.1855, 0.1855, 0.1667, 0.2179, 0.1667, 0.2553, 0.1855, 0.2878, 0.2179, 0.3065, 0.2553, 0.3065, 0.2878, 0.2878, 0.3065, 0.2553, 0.3065, 0.2179, 0.2456, 0.2342, 0.2456, 0.239, 0.2432, 0.2432, 0.239, 0.2456, 0.2342, 0.2456, 0.23, 0.2432, 0.2276, 0.239, 0.2276, 0.2342, 0.23, 0.23, 0.2342, 0.2276, 0.239, 0.2276, 0.2553, 0.1667, 0.2179, 0.1667, 0.7495, 0.8844, 0.7511, 0.8834, 0.7511, 0.8816, 0.7551, 0.8793, 0.7551, 0.8858, 0.7495, 0.889, 0.7439, 0.8858, 0.7439, 0.8793, 0.7495, 0.8761, 0.7495, 0.8807, 0.7479, 0.8816, 0.7479, 0.8834, 0.6077, 0.8917, 0.6101, 0.8875, 0.6101, 0.8827, 0.6077, 0.8785, 0.6036, 0.8761, 0.5987, 0.8761, 0.5945, 0.8785, 0.5921, 0.8827, 0.5921, 0.8875, 0.5945, 0.8917, 0.5987, 0.8941, 0.6036, 0.8941, 0.9011, 0.9571, 0.9052, 0.9571, 0.9052, 0.7756, 0.9011, 0.7756, 0.9425, 0.9549, 0.9473, 0.9549, 0.9473, 0.7734, 0.9425, 0.7734, 0.9142, 0.9571, 0.9187, 0.9571, 0.9187, 0.7756, 0.9142, 0.7756, 0.956, 0.9549, 0.9608, 0.9549, 0.9608, 0.7734, 0.956, 0.7734, 0.9052, 0.9571, 0.91, 0.9571, 0.91, 0.7756, 0.9052, 0.7756, 0.9473, 0.9549, 0.9515, 0.9549, 0.9515, 0.7734, 0.9473, 0.7734, 0.9187, 0.9571, 0.9235, 0.9571, 0.9235, 0.7756, 0.9187, 0.7756, 0.9608, 0.9549, 0.9646, 0.9549, 0.9646, 0.7734, 0.9608, 0.7734, 0.91, 0.9571, 0.9142, 0.9571, 0.9142, 0.7756, 0.91, 0.7756, 0.9235, 0.9571, 0.9273, 0.9571, 0.9273, 0.7756, 0.9235, 0.7756, 0.9383, 0.9549, 0.9425, 0.9549, 0.9425, 0.7734, 0.9383, 0.7734, 0.9944, 0.09265, 1.0, 0.09265, 1.0, -7.513e-09, 0.9944, -7.94e-09, 0.6142, 0.6817, 0.6142, 0.6426, 0.4857, 0.6082, 0.4857, 0.7162, 0.9942, 0.8846, 0.9999, 0.8846, 0.9999, 0.7919, 0.9942, 0.7919, 0.7601, 0.6426, 0.7601, 0.6817, 0.8886, 0.7162, 0.8886, 0.6082, 0.9872, 0.8786, 0.9929, 0.8786, 0.9929, 0.7734, 0.9872, 0.7734, 0.6676, 0.5892, 0.7067, 0.5892, 0.7411, 0.4607, 0.6332, 0.4607, 0.9816, 0.8786, 0.9872, 0.8786, 0.9872, 0.7734, 0.9816, 0.7734, 0.7067, 0.7352, 0.6676, 0.7352, 0.6332, 0.8636, 0.7411, 0.8636, 0.4371, 0.3398, 0.4395, 0.2942, 0.3879, 0.3836, 0.4173, 0.3513, 0.4173, 0.3398, 0.4272, 0.3341, 0.0361, 0.1334, 0.03368, 0.179, 0.08527, 0.08966, 0.05026, 0.1187, 0.05591, 0.1219, 0.05591, 0.1334, 0.046, 0.1391, 0.5029, 0.894, 0.5085, 0.8908, 0.5129, 0.8933, 0.5029, 0.899, 0.5766, 0.8843, 0.5766, 0.8908, 0.5822, 0.894, 0.5878, 0.8908, 0.5921, 0.8933, 0.5822, 0.899, 0.5723, 0.8933, 0.5723, 0.8818, 0.5822, 0.8761, 0.5921, 0.8818, 0.5878, 0.8843, 0.5822, 0.8811, 0.4974, 0.8843, 0.4974, 0.8908, 0.5029, 0.894, 0.5029, 0.899, 0.493, 0.8933, 0.493, 0.8818, 0.5029, 0.8761, 0.5129, 0.8818, 0.5129, 0.8933, 0.5085, 0.8908, 0.5085, 0.8843, 0.5029, 0.8811, 0.537, 0.8843, 0.537, 0.8908, 0.5327, 0.8933, 0.5327, 0.8818, 0.5426, 0.8761, 0.5426, 0.8811, 0.5878, 0.8908, 0.5878, 0.8843, 0.5921, 0.8818, 0.5921, 0.8933, 0.5482, 0.8843, 0.5426, 0.8811, 0.5426, 0.8761, 0.5525, 0.8818, 0.5525, 0.8933, 0.5426, 0.899, 0.5327, 0.8933, 0.537, 0.8908, 0.5426, 0.894, 0.5482, 0.8908, 0.4831, 0.8811, 0.4776, 0.8843, 0.4732, 0.8818, 0.4831, 0.8761, 0.5624, 0.894, 0.568, 0.8908, 0.5723, 0.8933, 0.5624, 0.899, 0.5525, 0.8933, 0.5525, 0.8818, 0.5624, 0.8761, 0.5624, 0.8811, 0.5568, 0.8843, 0.5568, 0.8908, 0.302, 0.4685, 0.4048, 0.4092, 0.4092, 0.4048, 0.4685, 0.302, 0.4701, 0.296, 0.4701, 0.1773, 0.4685, 0.1713, 0.4092, 0.06845, 0.4362, 0.1203, 0.4362, 0.1317, 0.4263, 0.1375, 0.4164, 0.1317, 0.4395, 0.179, 0.4411, 0.185, 0.4411, 0.2882, 0.4395, 0.2942, 0.4371, 0.3398, 0.4371, 0.3513, 0.4272, 0.357, 0.4173, 0.3513, 0.3879, 0.3836, 0.3836, 0.3879, 0.2942, 0.4395, 0.2882, 0.4411, 0.2376, 0.4447, 0.2475, 0.4504, 0.2475, 0.4619, 0.2376, 0.4676, 0.2276, 0.4619, 0.1773, 0.4701, 0.296, 0.4701, 0.5228, 0.894, 0.5283, 0.8908, 0.5327, 0.8933, 0.5228, 0.899, 0.5129, 0.8933, 0.5129, 0.8818, 0.5228, 0.8761, 0.5228, 0.8811, 0.5172, 0.8843, 0.5172, 0.8908, 0.8172, 0.9019, 0.8156, 0.9019, 0.8156, 0.8984, 0.8172, 0.8984, 0.9005, 0.8994, 0.8987, 0.8994, 0.8987, 0.8959, 0.9005, 0.8959, 0.845, 0.9019, 0.8432, 0.9019, 0.8432, 0.8984, 0.845, 0.8984, 0.9005, 0.8796, 0.8987, 0.8796, 0.8987, 0.8761, 0.9005, 0.8761, 0.9005, 0.8934, 0.8987, 0.8934, 0.8987, 0.8899, 0.9005, 0.8899, 0.8284, 0.9019, 0.8268, 0.9019, 0.8268, 0.8984, 0.8284, 0.8984, 0.8555, 0.8984, 0.8492, 0.8984, 0.8492, 0.8761, 0.8555, 0.8761, 0.6938, 0.8984, 0.6882, 0.8984, 0.6882, 0.8761, 0.6938, 0.8761, 0.8683, 0.8984, 0.8619, 0.8984, 0.8619, 0.8761, 0.8683, 0.8761, 0.8619, 0.8984, 0.8555, 0.8984, 0.8555, 0.8761, 0.8619, 0.8761, 0.6993, 0.8984, 0.6938, 0.8984, 0.6938, 0.8761, 0.6993, 0.8761, 0.6659, 0.8984, 0.6604, 0.8984, 0.6604, 0.8761, 0.6659, 0.8761, 0.7105, 0.8984, 0.705, 0.8984, 0.705, 0.8761, 0.7105, 0.8761, 0.6213, 0.8984, 0.6158, 0.8984, 0.6158, 0.8761, 0.6213, 0.8761, 0.705, 0.8984, 0.6993, 0.8984, 0.6993, 0.8761, 0.705, 0.8761, 0.6158, 0.8984, 0.6101, 0.8984, 0.6101, 0.8761, 0.6158, 0.8761, 0.8428, 0.8984, 0.8364, 0.8984, 0.8364, 0.8761, 0.8428, 0.8761, 0.8172, 0.8984, 0.8108, 0.8984, 0.8108, 0.8761, 0.8172, 0.8761, 0.6269, 0.8984, 0.6213, 0.8984, 0.6213, 0.8761, 0.6269, 0.8761, 0.7328, 0.8984, 0.7273, 0.8984, 0.7273, 0.8761, 0.7328, 0.8761, 0.6324, 0.8984, 0.6269, 0.8984, 0.6269, 0.8761, 0.6324, 0.8761, 0.8811, 0.8984, 0.8747, 0.8984, 0.8747, 0.8761, 0.8811, 0.8761, 0.7161, 0.8984, 0.7105, 0.8984, 0.7105, 0.8761, 0.7161, 0.8761, 0.6436, 0.8984, 0.6381, 0.8984, 0.6381, 0.8761, 0.6436, 0.8761, 0.7384, 0.8984, 0.7328, 0.8984, 0.7328, 0.8761, 0.7384, 0.8761, 0.7216, 0.8984, 0.7161, 0.8984, 0.7161, 0.8761, 0.7216, 0.8761, 0.6381, 0.8984, 0.6324, 0.8984, 0.6324, 0.8761, 0.6381, 0.8761, 0.7273, 0.8984, 0.7216, 0.8984, 0.7216, 0.8761, 0.7273, 0.8761, 0.8236, 0.8984, 0.8172, 0.8984, 0.8172, 0.8761, 0.8236, 0.8761, 0.83, 0.8984, 0.8236, 0.8984, 0.8236, 0.8761, 0.83, 0.8761, 0.8875, 0.8984, 0.8811, 0.8984, 0.8811, 0.8761, 0.8875, 0.8761, 0.8492, 0.8984, 0.8428, 0.8984, 0.8428, 0.8761, 0.8492, 0.8761, 0.6547, 0.8984, 0.6492, 0.8984, 0.6492, 0.8761, 0.6547, 0.8761, 0.7439, 0.8984, 0.7384, 0.8984, 0.7384, 0.8761, 0.7439, 0.8761, 0.6882, 0.8984, 0.6827, 0.8984, 0.6827, 0.8761, 0.6882, 0.8761, 0.8747, 0.8984, 0.8683, 0.8984, 0.8683, 0.8761, 0.8747, 0.8761, 0.5283, 0.8908, 0.5283, 0.8843, 0.5228, 0.8811, 0.5228, 0.8761, 0.5327, 0.8818, 0.5327, 0.8933, 0.7622, 0.8816, 0.7607, 0.8807, 0.7607, 0.8761, 0.7662, 0.8793, 0.7662, 0.8858, 0.7607, 0.889, 0.7607, 0.8844, 0.7622, 0.8834, 0.7702, 0.8834, 0.7718, 0.8844, 0.7718, 0.889, 0.7662, 0.8858, 0.7662, 0.8793, 0.7718, 0.8761, 0.7774, 0.8793, 0.7734, 0.8816, 0.7718, 0.8807, 0.7702, 0.8816, 0.7591, 0.8816, 0.7591, 0.8834, 0.7607, 0.8844, 0.7607, 0.889, 0.7551, 0.8858, 0.7551, 0.8793, 0.7607, 0.8761, 0.7607, 0.8807, 0.7845, 0.8834, 0.7845, 0.8816, 0.783, 0.8807, 0.7814, 0.8816, 0.7774, 0.8793, 0.783, 0.8761, 0.7885, 0.8793, 0.7885, 0.8858, 0.783, 0.889, 0.783, 0.8844, 0.8068, 0.8816, 0.8053, 0.8807, 0.8053, 0.8761, 0.8108, 0.8793, 0.7814, 0.8834, 0.783, 0.8844, 0.783, 0.889, 0.7774, 0.8858, 0.7774, 0.8793, 0.7814, 0.8816, 0.8037, 0.8834, 0.8053, 0.8844, 0.8068, 0.8834, 0.8068, 0.8816, 0.8108, 0.8793, 0.8108, 0.8858, 0.8053, 0.889, 0.7997, 0.8858, 0.7997, 0.8793, 0.8053, 0.8761, 0.8053, 0.8807, 0.8037, 0.8816, 0.7718, 0.8844, 0.7734, 0.8834, 0.7734, 0.8816, 0.7774, 0.8793, 0.7774, 0.8858, 0.7718, 0.889, 0.7511, 0.8816, 0.7495, 0.8807, 0.7495, 0.8761, 0.7551, 0.8793, 0.7248, 0.8993, 0.7248, 0.9011, 0.7232, 0.9021, 0.7216, 0.9011, 0.7216, 0.8993, 0.7232, 0.8984, 0.7137, 0.8993, 0.7137, 0.9011, 0.7121, 0.9021, 0.7105, 0.9011, 0.7105, 0.8993, 0.7121, 0.8984, 0.7312, 0.9011, 0.7296, 0.9021, 0.728, 0.9011, 0.728, 0.8993, 0.7296, 0.8984, 0.7312, 0.8993, 0.7248, 0.9011, 0.7248, 0.8993, 0.7264, 0.8984, 0.728, 0.8993, 0.728, 0.9011, 0.7264, 0.9021, 0.7184, 0.8984, 0.72, 0.8993, 0.72, 0.9011, 0.7184, 0.9021, 0.7168, 0.9011, 0.7168, 0.8993, 0.7152, 0.8984, 0.7168, 0.8993, 0.7168, 0.9011, 0.7152, 0.9021, 0.7137, 0.9011, 0.7137, 0.8993, 0.8332, 0.9019, 0.8316, 0.9019, 0.8316, 0.8984, 0.8332, 0.8984, 0.8204, 0.9019, 0.8188, 0.9019, 0.8188, 0.8984, 0.8204, 0.8984, 0.8468, 0.9019, 0.845, 0.9019, 0.845, 0.8984, 0.8468, 0.8984, 0.838, 0.9019, 0.8364, 0.9019, 0.8364, 0.8984, 0.838, 0.8984, 0.8188, 0.9019, 0.8172, 0.9019, 0.8172, 0.8984, 0.8188, 0.8984, 0.7376, 0.9019, 0.736, 0.9019, 0.736, 0.8984, 0.7376, 0.8984, 0.8396, 0.9019, 0.838, 0.9019, 0.838, 0.8984, 0.8396, 0.8984, 0.9005, 0.8865, 0.8987, 0.8865, 0.8987, 0.883, 0.9005, 0.883, 0.8156, 0.9019, 0.814, 0.9019, 0.814, 0.8984, 0.8156, 0.8984, 0.8432, 0.9019, 0.8414, 0.9019, 0.8414, 0.8984, 0.8432, 0.8984, 0.7407, 0.9019, 0.7391, 0.9019, 0.7391, 0.8984, 0.7407, 0.8984, 0.8486, 0.9019, 0.8468, 0.9019, 0.8468, 0.8984, 0.8486, 0.8984, 0.6547, 0.9019, 0.6529, 0.9019, 0.6529, 0.8984, 0.6547, 0.8984, 0.7423, 0.9019, 0.7407, 0.9019, 0.7407, 0.8984, 0.7423, 0.8984, 0.7391, 0.9019, 0.7376, 0.9019, 0.7376, 0.8984, 0.7391, 0.8984, 0.8235, 0.9019, 0.822, 0.9019, 0.822, 0.8984, 0.8235, 0.8984, 0.814, 0.9019, 0.8124, 0.9019, 0.8124, 0.8984, 0.814, 0.8984, 0.822, 0.9019, 0.8204, 0.9019, 0.8204, 0.8984, 0.822, 0.8984, 0.8124, 0.9019, 0.8108, 0.9019, 0.8108, 0.8984, 0.8124, 0.8984, 0.9005, 0.8899, 0.8987, 0.8899, 0.8987, 0.8865, 0.9005, 0.8865, 0.9005, 0.883, 0.8987, 0.883, 0.8987, 0.8796, 0.9005, 0.8796, 0.7344, 0.9019, 0.7328, 0.9019, 0.7328, 0.8984, 0.7344, 0.8984, 0.83, 0.9019, 0.8284, 0.9019, 0.8284, 0.8984, 0.83, 0.8984, 0.736, 0.9019, 0.7344, 0.9019, 0.7344, 0.8984, 0.736, 0.8984, 0.8414, 0.9019, 0.8396, 0.9019, 0.8396, 0.8984, 0.8414, 0.8984, 0.8348, 0.9019, 0.8332, 0.9019, 0.8332, 0.8984, 0.8348, 0.8984, 0.8268, 0.9019, 0.8252, 0.9019, 0.8252, 0.8984, 0.8268, 0.8984, 0.8316, 0.9019, 0.83, 0.9019, 0.83, 0.8984, 0.8316, 0.8984, 0.8364, 0.9019, 0.8348, 0.9019, 0.8348, 0.8984, 0.8364, 0.8984, 0.8252, 0.9019, 0.8236, 0.9019, 0.8236, 0.8984, 0.8252, 0.8984, 0.07421, 0.8749, 0.07157, 0.8722, 0.01345, 0.7716, 0.01248, 0.768, 0.01248, 0.6517, 0.01345, 0.6481, 0.07157, 0.5474, 0.07421, 0.5448, 0.1749, 0.4867, 0.1785, 0.4857, 0.2947, 0.4857, 0.2983, 0.4867, 0.399, 0.5448, 0.4017, 0.5474, 0.4598, 0.6481, 0.4607, 0.6517, 0.4607, 0.768, 0.4598, 0.7716, 0.4685, 0.7752, 0.4701, 0.7692, 0.4701, 0.6505, 0.4685, 0.6445, 0.4092, 0.5417, 0.4048, 0.5373, 0.302, 0.4779, 0.296, 0.4763, 0.1773, 0.4763, 0.1713, 0.4779, 0.06845, 0.5373, 0.06406, 0.5417, 0.004708, 0.6445, 0.003102, 0.6505, 0.003102, 0.7692, 0.004708, 0.7752, 0.06406, 0.878, 0.06845, 0.8824, 0.1713, 0.9417, 0.1773, 0.9433, 0.296, 0.9433, 0.302, 0.9417, 0.2983, 0.933, 0.2947, 0.934, 0.1785, 0.934, 0.1749, 0.933, 0.9011, 0.6094, 0.8988, 0.601, 0.846, 0.5095, 0.8385, 0.5152, 0.8901, 0.6046, 0.8917, 0.6106, 0.8917, 0.7138, 0.9011, 0.715, 0.5344, 0.5033, 0.5283, 0.5095, 0.4755, 0.601, 0.4732, 0.6094, 0.4732, 0.715, 0.4755, 0.7234, 0.5283, 0.8149, 0.5344, 0.821, 0.6259, 0.8739, 0.6343, 0.8761, 0.74, 0.8761, 0.7483, 0.8739, 0.8398, 0.821, 0.846, 0.8149, 0.8988, 0.7234, 0.9011, 0.715, 0.8917, 0.7138, 0.8901, 0.7198, 0.8385, 0.8091, 0.8341, 0.8135, 0.7447, 0.8651, 0.7387, 0.8667, 0.6355, 0.8667, 0.6295, 0.8651, 0.5402, 0.8135, 0.5358, 0.8091, 0.4842, 0.7198, 0.4826, 0.7138, 0.4826, 0.6106, 0.4842, 0.6046, 0.5358, 0.5152, 0.5402, 0.5108, 0.6295, 0.4592, 0.6355, 0.4576, 0.7387, 0.4576, 0.7447, 0.4592, 0.8341, 0.5108, 0.8385, 0.5152, 0.846, 0.5095, 0.8398, 0.5033, 0.7483, 0.4505, 0.74, 0.4483, 0.6343, 0.4483, 0.6259, 0.4505, 0.239, 0.2276, 0.2432, 0.23, 0.2456, 0.2342, 0.3065, 0.2179, 0.2878, 0.1855, 0.2553, 0.1667, 0.4017, 0.8722, 0.399, 0.8749, 0.2983, 0.933, 0.302, 0.9417, 0.4048, 0.8824, 0.4092, 0.878, 0.4685, 0.7752, 0.4598, 0.7716, 0.7586, 0.4358, 0.7591, 0.4473, 0.8598, 0.3892, 0.8501, 0.383, 0.7957, 0.8834, 0.7957, 0.8816, 0.7941, 0.8807, 0.7941, 0.8761, 0.7997, 0.8793, 0.7997, 0.8858, 0.1713, 0.004708, 0.06845, 0.06406, 0.06406, 0.06845, 0.004708, 0.1713, 0.003102, 0.1773, 0.003102, 0.296, 0.004708, 0.302, 0.06406, 0.4048, 0.03704, 0.3529, 0.03704, 0.3415, 0.04695, 0.3358, 0.05686, 0.3415, 0.03368, 0.2942, 0.03207, 0.2882, 0.03207, 0.185, 0.03368, 0.179, 0.0361, 0.1334, 0.0361, 0.1219, 0.046, 0.1162, 0.05026, 0.1187, 0.08527, 0.08966, 0.08966, 0.08527, 0.179, 0.03368, 0.185, 0.03207, 0.2357, 0.0285, 0.2258, 0.02278, 0.2258, 0.01134, 0.2357, 0.005622, 0.296, 0.003102, 0.1773, 0.003102, 0.9215, 0.2823, 0.9215, 0.166, 0.9205, 0.1624, 0.8624, 0.06173, 0.8598, 0.05909, 0.7591, 0.0009668, 0.7555, 4.745e-08, 0.6392, 5.227e-08, 0.6356, 0.0009668, 0.535, 0.05909, 0.5323, 0.06173, 0.4742, 0.1624, 0.4732, 0.166, 0.4732, 0.2823, 0.4742, 0.2859, 0.5323, 0.3865, 0.535, 0.3892, 0.6356, 0.4473, 0.6392, 0.4483, 0.7555, 0.4483, 0.7591, 0.4473, 0.7586, 0.4358, 0.7502, 0.438, 0.6445, 0.438, 0.6361, 0.4358, 0.5446, 0.383, 0.5385, 0.3768, 0.4857, 0.2853, 0.4834, 0.277, 0.4834, 0.1713, 0.4857, 0.1629, 0.5385, 0.07142, 0.5446, 0.06529, 0.6361, 0.01246, 0.6445, 0.01022, 0.7502, 0.01022, 0.7586, 0.01246, 0.8501, 0.06529, 0.8562, 0.07142, 0.909, 0.1629, 0.9113, 0.1713, 0.9113, 0.277, 0.909, 0.2853, 0.8562, 0.3768, 0.8501, 0.383, 0.8598, 0.3892, 0.8624, 0.3865, 0.9205, 0.2859, 0.9383, 0.6596, 0.957, 0.6596, 0.957, 0.5442, 0.9383, 0.5442, 0.9588, 0.1043, 0.9774, 0.1043, 0.9774, 0.006858, 0.9588, 0.006858, 0.9197, 0.5534, 0.9383, 0.5534, 0.9383, 0.5498, 0.9197, 0.5498, 0.9383, 0.5408, 0.957, 0.5408, 0.957, 0.4483, 0.9383, 0.4483, 0.9588, 0.2177, 0.9774, 0.2177, 0.9774, 0.1129, 0.9588, 0.1129, 0.9588, 0.1129, 0.9774, 0.1129, 0.9774, 0.1043, 0.9588, 0.1043, 0.9011, 0.773, 0.9197, 0.773, 0.9197, 0.6732, 0.9011, 0.6732, 0.9588, 0.3098, 0.9774, 0.3098, 0.9774, 0.2257, 0.9588, 0.2257, 0.9588, 0.006858, 0.9774, 0.006858, 0.9774, -9.182e-10, 0.9588, -2.325e-09, 0.9011, 0.6696, 0.9197, 0.6696, 0.9197, 0.5534, 0.9011, 0.5534, 0.9383, 0.7734, 0.957, 0.7734, 0.957, 0.7705, 0.9383, 0.7705, 0.957, 0.545, 0.9756, 0.545, 0.9756, 0.4543, 0.957, 0.4543, 0.9588, 0.2257, 0.9774, 0.2257, 0.9774, 0.2177, 0.9588, 0.2177, 0.9011, 0.5498, 0.9197, 0.5498, 0.9197, 0.4483, 0.9011, 0.4483, 0.9383, 0.6633, 0.957, 0.6633, 0.957, 0.6596, 0.9383, 0.6596, 0.957, 0.659, 0.9756, 0.659, 0.9756, 0.5534, 0.957, 0.5534, 0.957, 0.4543, 0.9756, 0.4543, 0.9756, 0.4483, 0.957, 0.4483, 0.9215, 0.3222, 0.9401, 0.3222, 0.9401, 0.215, 0.9215, 0.215, 0.9383, 0.5442, 0.957, 0.5442, 0.957, 0.5408, 0.9383, 0.5408, 0.957, 0.7597, 0.9756, 0.7597, 0.9756, 0.6674, 0.957, 0.6674, 0.957, 0.5534, 0.9756, 0.5534, 0.9756, 0.545, 0.957, 0.545, 0.9215, 0.2113, 0.9401, 0.2113, 0.9401, 0.09598, 0.9215, 0.09598, 0.9011, 0.7756, 0.9197, 0.7756, 0.9197, 0.773, 0.9011, 0.773, 0.9756, 0.5526, 0.9942, 0.5526, 0.9942, 0.4551, 0.9756, 0.4551])
me_circle_001.materials.append(mat_brass)
me_circle_001.materials.append(mat_candle)
me_circle_001.update()

# ---- objects
ob_point = bpy.data.objects.new('Point', light_point)
ob_point_001 = bpy.data.objects.new('Point.001', light_point_001)
ob_point_002 = bpy.data.objects.new('Point.002', light_point_002)
ob_point_003 = bpy.data.objects.new('Point.003', light_point_003)
ob_point_004 = bpy.data.objects.new('Point.004', light_point_004)
ob_point_005 = bpy.data.objects.new('Point.005', light_point_005)
ob_circle = bpy.data.objects.new('Circle', me_circle_001)

# ---- transforms, parenting, visibility, modifiers, constraints
ob_point.parent = ob_circle
ob_point.location = (0.0, 3.148, 0.5127)
ob_point_001.parent = ob_circle
ob_point_001.location = (0.02589, -3.158, 0.5127)
ob_point_002.parent = ob_circle
ob_point_002.location = (-2.77, 1.526, 0.5127)
ob_point_003.parent = ob_circle
ob_point_003.location = (-2.77, -1.634, 0.5127)
ob_point_004.parent = ob_circle
ob_point_004.location = (2.749, -1.561, 0.5127)
ob_point_005.parent = ob_circle
ob_point_005.location = (2.78, 1.533, 0.5127)
ob_circle.location = (0.0, 0.0, 0.0)

# ---- collection membership
scene.collection.objects.link(ob_point)
scene.collection.objects.link(ob_point_001)
scene.collection.objects.link(ob_point_002)
scene.collection.objects.link(ob_point_003)
scene.collection.objects.link(ob_point_004)
scene.collection.objects.link(ob_point_005)
scene.collection.objects.link(ob_circle)

# ---- scene / render settings (as saved in the file)
scene.frame_start = 1; scene.frame_end = 250; scene.frame_set(33)
scene.render.engine = 'CYCLES'
scene.cycles.samples = 10
scene.cycles.sampling_pattern = 'TABULATED_SOBOL'
scene.eevee.ray_tracing_options.trace_max_roughness = 0.0
bpy.context.view_layer.update()

# ---- added for rendering (the .blend has no active camera): camera
cam_auto = bpy.data.cameras.new('AutoCamera')
cam_auto.lens = 50.0
cam_auto.sensor_width = 36.0
cam_auto.clip_end = 1000.0
ob_auto_camera = bpy.data.objects.new('AutoCamera', cam_auto)
scene.collection.objects.link(ob_auto_camera)
ob_auto_camera.location = (9.32741, -11.1929, 8.71631)
ob_auto_camera.rotation_euler = (1.09748, -7.21219e-08, 0.694738)
scene.camera = ob_auto_camera
bpy.context.view_layer.update()
